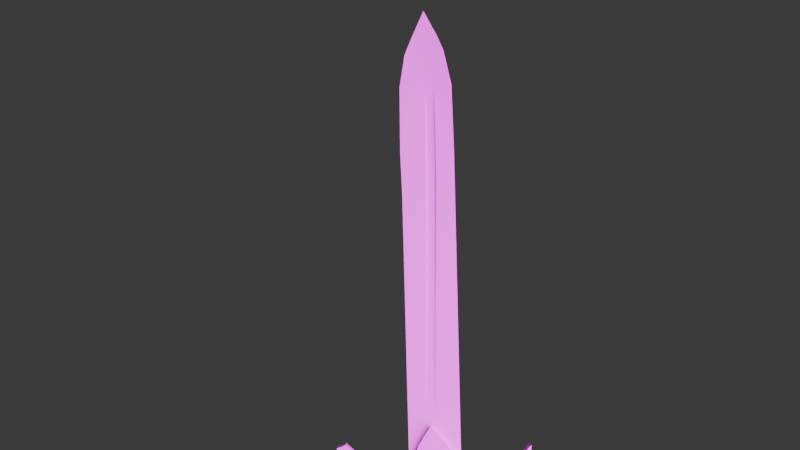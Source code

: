 # Source: sword.blend  (saved by Blender 4.3.34; exported with 4.5.12 LTS)
import bpy
from mathutils import Matrix  # noqa: F401  (used for matrix-valued properties, if any)

bpy.ops.wm.read_factory_settings(use_empty=True)
scene = bpy.context.scene
scene.name = 'Scene'

# ---- collections
col_collection = bpy.data.collections.new('Collection'); scene.collection.children.link(col_collection)

# ---- images (referenced by path relative to the original .blend; pixels are not part of the script)
import os
ASSET_DIR = os.environ.get("B2B_ASSET_DIR", "")  # directory of the original .blend (textures are referenced by path, not embedded)
HERE = os.path.dirname(os.path.abspath(__file__))  # packed textures are extracted next to this script under _unpacked/

def load_image(name, relpath, width, height, colorspace="sRGB"):
    """Load a texture the original file referenced (path relative to the .blend, or extracted next to this script)."""
    p = next((c for c in (os.path.join(HERE, relpath), os.path.join(ASSET_DIR, relpath)) if relpath and os.path.exists(c)), "")
    if p:
        img = bpy.data.images.load(p, check_existing=True)
        img.name = name
    else:  # same state as the original file: an image datablock whose file is absent (Cycles renders it pink)
        img = bpy.data.images.new(name, width, height)
        img.source = "FILE"
        img.filepath = "//" + (relpath or name)
    img.colorspace_settings.name = colorspace
    return img
img_poliigon_woodveneeroak_7760_basecolor_jpg = load_image('Poliigon_WoodVeneerOak_7760_BaseColor.jpg', 'donut/1K/Poliigon_WoodVeneerOak_7760_BaseColor.jpg', 1024, 1024, 'sRGB')

# ---- materials (node trees are filled in below, after node groups)
mat_material_001 = bpy.data.materials.new('Material.001')

# ---- node groups
ng_smooth_by_angle = bpy.data.node_groups.new('Smooth by Angle', 'GeometryNodeTree')
_s = ng_smooth_by_angle.interface.new_socket(name='Mesh', in_out='OUTPUT', socket_type='NodeSocketGeometry')
_s = ng_smooth_by_angle.interface.new_socket(name='Mesh', in_out='INPUT', socket_type='NodeSocketGeometry')
_s = ng_smooth_by_angle.interface.new_socket(name='Angle', in_out='INPUT', socket_type='NodeSocketFloat')
_s.subtype = 'ANGLE'
_s.default_value = 0.5236
_s.min_value = 0.0
_s.max_value = 3.142
_s.description = 'Maximum face angle for smooth edges'
_s = ng_smooth_by_angle.interface.new_socket(name='Ignore Sharpness', in_out='INPUT', socket_type='NodeSocketBool')
_s.force_non_field = True
ng_smooth_by_angle.description = 'Set the sharpness of mesh edges based on the angle between the neighboring faces'
ng_smooth_by_angle.is_modifier = True
_N = ng_smooth_by_angle.nodes; _L = ng_smooth_by_angle.links
n0 = _N.new('GeometryNodeSetShadeSmooth'); n0.name = 'Set Shade Smooth'; n0.location = (120, -80)
n0.domain = 'EDGE'
n1 = _N.new('GeometryNodeSetShadeSmooth'); n1.name = 'Set Shade Smooth.001'; n1.location = (300, -80)
n2 = _N.new('NodeGroupOutput'); n2.name = 'Group Output'; n2.location = (480, -80)
n3 = _N.new('GeometryNodeInputMeshEdgeAngle'); n3.name = 'Edge Angle'; n3.location = (-440, -240)
n4 = _N.new('NodeGroupInput'); n4.name = 'Group Input'; n4.location = (-80, -80)
n5 = _N.new('GeometryNodeInputEdgeSmooth'); n5.name = 'Is Edge Smooth'; n5.location = (-260, -120)
n6 = _N.new('GeometryNodeInputShadeSmooth'); n6.name = 'Is Shade Smooth'; n6.location = (-440, -397)
n7 = _N.new('FunctionNodeCompare'); n7.name = 'Compare'; n7.location = (-260, -260)
n7.operation = 'LESS_EQUAL'
n7.inputs[6].default_value = (0.0, 0.0, 0.0, 0.0)
n7.inputs[7].default_value = (0.0, 0.0, 0.0, 0.0)
n8 = _N.new('FunctionNodeBooleanMath'); n8.name = 'Boolean Math.001'; n8.location = (-80, -260)
n9 = _N.new('NodeGroupInput'); n9.name = 'Group Input.001'; n9.location = (-440, -329)
n10 = _N.new('NodeGroupInput'); n10.name = 'Group Input.002'; n10.location = (-259, -189)
n11 = _N.new('FunctionNodeBooleanMath'); n11.name = 'Boolean Math'; n11.location = (-80, -149)
n11.operation = 'OR'
n12 = _N.new('FunctionNodeBooleanMath'); n12.name = 'Boolean Math.002'; n12.location = (-260, -380)
n12.operation = 'OR'
n13 = _N.new('NodeGroupInput'); n13.name = 'Group Input.003'; n13.location = (-440, -460)
_L.new(n3.outputs[0], n7.inputs[0])
_L.new(n1.outputs[0], n2.inputs[0])
_L.new(n9.outputs[1], n7.inputs[1])
_L.new(n7.outputs[0], n8.inputs[0])
_L.new(n4.outputs[0], n0.inputs[0])
_L.new(n0.outputs[0], n1.inputs[0])
_L.new(n8.outputs[0], n0.inputs[2])
_L.new(n10.outputs[2], n11.inputs[1])
_L.new(n5.outputs[0], n11.inputs[0])
_L.new(n11.outputs[0], n0.inputs[1])
_L.new(n13.outputs[2], n12.inputs[1])
_L.new(n6.outputs[0], n12.inputs[0])
_L.new(n12.outputs[0], n8.inputs[1])
n2.is_active_output = True

# ---- material node trees
mat_material_001.use_nodes = True; mat_material_001.node_tree.nodes.clear()
_N = mat_material_001.node_tree.nodes; _L = mat_material_001.node_tree.links
n0 = _N.new('ShaderNodeBsdfPrincipled'); n0.name = 'Principled BSDF'; n0.location = (10, 300)
n1 = _N.new('ShaderNodeOutputMaterial'); n1.name = 'Material Output'; n1.location = (300, 300)
n2 = _N.new('ShaderNodeTexImage'); n2.name = 'Image Texture'; n2.location = (-378, 238)
n2.image = img_poliigon_woodveneeroak_7760_basecolor_jpg
_L.new(n0.outputs[0], n1.inputs[0])
_L.new(n2.outputs[0], n0.inputs[0])
n1.is_active_output = True

# ---- world
world_world = bpy.data.worlds.new('World'); scene.world = world_world
world_world.use_nodes = True; world_world.node_tree.nodes.clear()
_N = world_world.node_tree.nodes; _L = world_world.node_tree.links
n0 = _N.new('ShaderNodeOutputWorld'); n0.name = 'World Output'; n0.location = (300, 300)
n1 = _N.new('ShaderNodeBackground'); n1.name = 'Background'; n1.location = (10, 300)
n1.inputs[0].default_value = (0.05088, 0.05088, 0.05088, 1.0)
_L.new(n1.outputs[0], n0.inputs[0])
n0.is_active_output = True
world_world.color = (0.05088, 0.05088, 0.05088)
world_world.sun_shadow_jitter_overblur = 0.0

# ---- cameras
cam_camera_001 = bpy.data.cameras.new('Camera.001')

# ---- lights
light_sun = bpy.data.lights.new('Sun', 'AREA')
light_sun.energy = 1348.0
light_sun.size = 10.09
light_sun.size_y = 0.125

# ---- meshes
me_plane = bpy.data.meshes.new('Plane')
me_plane.from_pydata([(-0.9936, 0.2103, -4.801e-10), (1.009, 0.2565, -6.623e-10), (-2.162, 0.08306, 8.774e-08), (-2.363, -0.01528, -0.005091), (-2.162, 0.08306, 8.774e-08), (-2.363, -0.01528, -0.009486), (-2.031, 0.1428, 7.784e-08), (-1.792, 0.1912, 5.979e-08), (-1.309, 0.2103, 2.33e-08), (-0.9936, -0.1795, -4.801e-10), (1.015, -0.1209, -1.157e-09), (-2.168, -0.1057, 8.816e-08), (-2.055, -0.1492, 7.967e-08), (-1.792, -0.195, 5.979e-08), (-1.306, -0.1883, 2.313e-08), (-1.0, 0.0, 0.0), (1.009, 0.2565, -6.623e-10), (-0.9936, 0.2103, -4.801e-10), (-0.999, 0.03238, -7.394e-11), (-0.9989, -0.04149, -8.645e-11), (0.7451, 0.1203, -0.01934), (0.7567, 0.0599, -0.01934), (-1.772, -0.06081, -0.01199), (-1.773, -0.001666, -0.01199), (-1.83, -0.03515, -0.01199), (-1.505, 0.01329, 3.815e-08), (-1.502, -0.05899, 3.787e-08), (-2.031, 0.1428, 7.784e-08), (-1.792, 0.1912, 5.979e-08), (-1.309, 0.2103, 2.33e-08), (-0.9936, -0.1795, -4.801e-10), (1.015, -0.1209, -1.157e-09), (-2.168, -0.1057, 8.816e-08), (-2.055, -0.1492, 7.967e-08), (-1.792, -0.195, 5.979e-08), (-1.306, -0.1883, 2.313e-08), (-1.0, 0.0, 0.0), (-0.9989, -0.04149, -8.645e-11), (0.7451, 0.1203, -0.007345), (0.7567, 0.0599, -0.007345), (-2.363, -0.01528, -0.01285), (-2.162, 0.08306, -0.02743), (1.009, 0.2565, -0.02743), (-0.9936, 0.2103, -0.02743), (-2.031, 0.1428, -0.02743), (-1.792, 0.1912, -0.02743), (-1.309, 0.2103, -0.02743), (-0.9936, -0.1795, -0.02743), (1.015, -0.1209, -0.02743), (-2.168, -0.1057, -0.02743), (-2.055, -0.1492, -0.02743), (-1.792, -0.195, -0.02743), (-1.306, -0.1883, -0.02743), (-0.999, 0.03238, -0.02743), (-0.9989, -0.04149, -0.02743), (0.7451, 0.1203, -0.02232), (0.7567, 0.0599, -0.02232), (-1.772, -0.06081, -0.01498), (-1.773, -0.001666, -0.01498), (-1.83, -0.03515, -0.01498), (-1.505, 0.01329, -0.02743), (-1.502, -0.05899, -0.02743), (0.7451, 0.1203, -0.01934), (-1.773, -0.001666, -0.01199), (0.7451, 0.1203, -0.01934), (-1.772, -0.06081, -0.01199), (1.015, -0.1209, -1.157e-09), (1.015, -0.1209, -0.02743), (1.015, -0.1209, -1.157e-09), (1.015, -0.1209, -0.02743), (-1.772, -0.06081, -0.01199), (0.7451, 0.1203, -0.01934), (-1.773, -0.001666, -0.01199), (0.7451, 0.1203, -0.01934), (-0.999, 0.03238, -7.394e-11), (-0.9989, -0.04149, -8.645e-11), (0.7567, 0.0599, -0.01934), (-1.773, -0.001666, -0.01199), (-1.505, 0.01329, 3.815e-08), (-1.502, -0.05899, 3.787e-08), (-1.772, -0.06081, -0.01498), (0.7451, 0.1203, -0.01934), (-1.773, -0.001666, -0.01498), (0.7451, 0.1203, -0.02232), (-0.999, 0.03238, -0.02743), (-1.772, -0.06081, -0.01199), (-0.9989, -0.04149, -0.02743), (0.7567, 0.0599, -0.02232), (-1.505, 0.01329, -0.02743), (-1.502, -0.05899, -0.02743), (-0.999, 0.03238, -7.394e-11), (-0.9989, -0.04149, -8.645e-11), (0.7567, 0.0599, -0.01934), (-1.773, -0.001666, -0.01199), (-1.505, 0.01329, 3.815e-08), (-1.502, -0.05899, 3.787e-08), (-1.772, -0.06081, -0.01498), (0.7451, 0.1203, -0.01934), (-1.773, -0.001666, -0.01498), (0.7451, 0.1203, -0.02232), (-0.999, 0.03238, -0.02743), (-1.772, -0.06081, -0.01199), (-0.9989, -0.04149, -0.02743), (0.7567, 0.0599, -0.02232), (-1.505, 0.01329, -0.02743), (-1.502, -0.05899, -0.02743), (-0.999, 0.03238, -7.394e-11), (-0.9989, -0.04149, -8.645e-11), (0.7567, 0.0599, -0.01934), (-1.773, -0.001666, -0.01199), (-1.505, 0.01329, 3.815e-08), (-1.502, -0.05899, 3.787e-08), (-1.772, -0.06081, -0.01498), (0.7451, 0.1203, -0.01934), (-1.773, -0.001666, -0.01498), (0.7451, 0.1203, -0.02232), (-0.999, 0.03238, -0.02743), (-1.772, -0.06081, -0.01199), (-0.9989, -0.04149, -0.02743), (0.7567, 0.0599, -0.02232), (-1.505, 0.01329, -0.02743), (-1.502, -0.05899, -0.02743), (-0.999, 0.03238, -7.394e-11), (-0.9989, -0.04149, -8.645e-11), (0.7567, 0.0599, -0.01934), (-1.773, -0.001666, -0.01199), (-1.505, 0.01329, 3.815e-08), (-1.502, -0.05899, 3.787e-08), (-1.772, -0.06081, -0.01498), (-1.773, -0.001666, -0.01498), (0.7451, 0.1203, -0.02232), (-0.999, 0.03238, -0.02743), (-1.772, -0.06081, -0.01199), (-0.9989, -0.04149, -0.02743), (0.7567, 0.0599, -0.02232), (-1.505, 0.01329, -0.02743), (-1.502, -0.05899, -0.02743), (-0.999, 0.03238, -7.394e-11), (-0.9989, -0.04149, -8.645e-11), (0.7567, 0.0599, -0.01934), (-1.773, -0.001666, -0.01199), (-1.505, 0.01329, 3.815e-08), (-1.502, -0.05899, 3.787e-08), (-1.772, -0.06081, -0.01498), (-1.773, -0.001666, -0.01498), (0.7451, 0.1203, -0.02232), (-0.999, 0.03238, -0.02743), (-1.772, -0.06081, -0.01199), (-0.9989, -0.04149, -0.02743), (0.7567, 0.0599, -0.02232), (-1.505, 0.01329, -0.02743), (-1.502, -0.05899, -0.02743), (-0.999, 0.03238, -7.394e-11), (-0.9989, -0.04149, -8.645e-11), (0.7567, 0.0599, -0.01934), (-1.505, 0.01329, 3.815e-08), (-1.502, -0.05899, 3.787e-08), (-1.772, -0.06081, -0.01498), (-1.773, -0.001666, -0.01498), (0.7451, 0.1203, -0.02232), (-0.999, 0.03238, -0.02743), (-0.9989, -0.04149, -0.02743), (0.7567, 0.0599, -0.02232), (-1.505, 0.01329, -0.02743), (-1.502, -0.05899, -0.02743), (-0.999, 0.03238, -0.01199), (-0.9989, -0.04149, -0.01199), (0.7567, 0.0599, -0.01934), (-1.505, 0.01329, -0.01199), (-1.502, -0.05899, -0.01199), (-1.772, -0.06081, -0.01498), (-1.773, -0.001666, -0.01498), (0.7451, 0.1203, -0.02232), (-0.999, 0.03238, -0.01498), (-0.9989, -0.04149, -0.01498), (0.7567, 0.0599, -0.02232), (-1.505, 0.01329, -0.01498), (-1.502, -0.05899, -0.01498), (1.356, 0.09695, -0.06869), (1.282, 0.3442, -0.06869), (1.295, 0.5948, -0.06869), (0.9465, 0.5602, -0.06869), (1.007, 0.254, -0.06869), (0.7059, 0.08971, -0.06869), (1.023, -0.1306, -0.06869), (1.033, -0.3953, -0.06869), (0.8729, -0.6359, -0.06869), (1.262, -0.507, -0.06869), (0.8022, 0.7072, -0.06869), (0.8248, 0.7729, -0.06869), (0.8729, -0.6359, 0.04172), (1.262, -0.507, 0.04172), (0.8022, 0.7072, 0.04172), (0.8248, 0.7729, 0.04172), (1.344, -0.4263, 0.04172), (1.033, -0.3953, 0.04172), (1.023, -0.1306, 0.04172), (0.7059, 0.08971, 0.04172), (1.007, 0.254, 0.04172), (0.9465, 0.5602, 0.04172), (1.344, -0.4263, -0.06869), (1.309, -0.1607, -0.06869), (1.309, -0.1607, 0.04172), (1.356, 0.09695, 0.04172), (1.282, 0.3442, 0.04172), (1.295, 0.5948, 0.04172), (1.262, -0.507, -0.06869), (1.262, -0.507, 0.04172), (0.8189, 0.7388, -0.06869), (1.091, -0.5988, -0.06869), (1.091, -0.5988, 0.04172), (0.8189, 0.7388, 0.04172), (1.158, -0.146, 0.04172), (1.232, 0.09837, 0.04172), (1.141, 0.3304, 0.04172), (1.118, 0.5811, 0.04172), (1.187, -0.413, 0.04172), (1.187, -0.413, -0.06869), (1.158, -0.146, -0.06869), (1.232, 0.09837, -0.06869), (1.141, 0.3304, -0.06869), (1.118, 0.5811, -0.06869), (0.8725, 0.6353, 0.04172), (1.098, 0.7283, -0.06869), (0.8725, 0.6353, -0.06869), (1.098, 0.7283, 0.04172), (0.9682, 0.66, -0.06869), (0.9682, 0.66, 0.04172), (0.9988, 0.4537, 0.04172), (1.273, 0.4841, -0.06869), (0.9988, 0.4537, -0.06869), (1.273, 0.4841, 0.04172), (1.129, 0.4558, -0.06869), (1.129, 0.4558, 0.04172), (0.9077, 0.5994, 0.04172), (1.205, 0.6687, -0.06869), (1.043, 0.6206, 0.04172), (0.9077, 0.5994, -0.06869), (1.205, 0.6687, 0.04172), (1.043, 0.6205, -0.06869), (1.322, -0.2958, -0.06869), (1.028, -0.2629, -0.06869), (1.322, -0.2958, 0.04172), (1.028, -0.2629, 0.04172), (1.172, -0.2795, -0.06869), (1.172, -0.2795, 0.04172), (1.329, -0.032, -0.06869), (0.8597, -0.03298, -0.06869), (1.329, -0.032, 0.04172), (0.8597, -0.03298, 0.04172), (1.195, -0.02382, -0.06869), (1.195, -0.02382, 0.04172), (1.308, 0.2225, -0.06869), (0.8431, 0.1852, -0.06869), (1.308, 0.2225, 0.04172), (0.8431, 0.1852, 0.04172), (1.186, 0.2144, -0.06869), (1.186, 0.2144, 0.04172), (0.783, 0.02455, -0.06869), (1.359, 0.03495, 0.04172), (1.213, 0.03728, -0.06869), (1.359, 0.03495, -0.06869), (0.783, 0.02455, 0.04172), (1.213, 0.03728, 0.04172), (1.354, 0.1434, -0.06869), (0.7756, 0.1418, 0.04172), (1.209, 0.1564, 0.04172), (0.7756, 0.1418, -0.06869), (1.354, 0.1434, 0.04172), (1.209, 0.1564, -0.06869), (0.8219, 0.7559, -0.06869), (1.18, -0.5604, -0.06869), (1.18, -0.5604, 0.04172), (1.233, -0.1533, 0.04172), (1.294, 0.09766, 0.04172), (1.212, 0.3373, 0.04172), (1.206, 0.5879, 0.04172), (1.266, -0.4197, 0.04172), (1.266, -0.4197, -0.06869), (1.233, -0.1533, -0.06869), (1.294, 0.09766, -0.06869), (1.212, 0.3373, -0.06869), (1.206, 0.5879, -0.06869), (0.8219, 0.7559, 0.04172), (1.033, 0.6941, 0.04172), (1.033, 0.6941, -0.06869), (1.201, 0.4699, 0.04172), (1.201, 0.4699, -0.06869), (1.124, 0.6446, -0.06869), (1.124, 0.6446, 0.04172), (1.247, -0.2877, 0.04172), (1.247, -0.2877, -0.06869), (1.262, -0.02791, 0.04172), (1.262, -0.02791, -0.06869), (1.245, 0.2171, 0.04172), (1.245, 0.2171, -0.06869), (1.286, 0.03611, 0.04172), (1.286, 0.03611, -0.06869), (1.281, 0.1499, -0.06869), (1.281, 0.1499, 0.04172), (0.9769, -0.523, -0.06869), (1.303, -0.4666, -0.06869), (0.9769, -0.523, 0.04172), (1.303, -0.4666, 0.04172), (1.139, -0.5059, 0.04172), (1.139, -0.5059, -0.06869), (1.223, -0.49, -0.06869), (1.223, -0.49, 0.04172), (1.018, -0.4602, -0.06869), (1.324, -0.4465, 0.04172), (1.163, -0.4595, -0.06869), (1.244, -0.4548, -0.06869), (1.324, -0.4465, -0.06869), (1.018, -0.4602, 0.04172), (1.163, -0.4595, 0.04172), (1.244, -0.4548, 0.04172), (-1.83, -0.03515, -0.01199), (-1.772, -0.06081, -0.01199), (-1.773, -0.001666, -0.01199), (-1.83, -0.03515, -0.01498), (-1.772, -0.06081, -0.01498), (-1.773, -0.001666, -0.01498), (-1.773, -0.001666, -0.01498), (-1.83, -0.03515, -0.01498), (-1.83, -0.03515, -0.01199), (-1.773, -0.001666, -0.01199), (-1.772, -0.06081, -0.01498), (-1.772, -0.06081, -0.01199), (-1.773, -0.001666, -0.01199), (-1.772, -0.06081, -0.01199), (-1.83, -0.03515, -0.01199), (-1.83, -0.03515, -0.01498), (-1.772, -0.06081, -0.01498), (-1.773, -0.001666, -0.01498), (-1.773, -0.001666, -0.01199), (-1.772, -0.06081, -0.01199), (-1.83, -0.03515, -0.01199), (-1.83, -0.03515, -0.01498), (-1.772, -0.06081, -0.01498), (-1.773, -0.001666, -0.01498), (-1.773, -0.001666, -0.01199), (-1.772, -0.06081, -0.01199), (-1.83, -0.03515, -0.01199), (-1.773, -0.001666, -0.01498), (-1.83, -0.03515, -0.01498), (-1.772, -0.06081, -0.01498), (-1.773, -0.001666, -0.01199), (-1.772, -0.06081, -0.01199), (-1.83, -0.03515, -0.01199), (-1.773, -0.001666, -0.01498), (-1.83, -0.03515, -0.01498), (-1.773, -0.001666, -0.01199), (-1.772, -0.06081, -0.01498), (-1.772, -0.06081, -0.01199), (-1.83, -0.03515, -0.01199), (-1.773, -0.001666, -0.01498), (-1.83, -0.03515, -0.01498), (-1.772, -0.06081, -0.01498), (-1.773, -0.001666, -0.01199), (0.7451, 0.1203, -0.02232), (-1.772, -0.06081, -0.01199), (-1.83, -0.03515, -0.01199), (0.7567, 0.0599, -0.02232), (0.7078, 0.08717, -0.02232), (-1.773, -0.001666, -0.01498), (-1.83, -0.03515, -0.01498), (-1.772, -0.06081, -0.01498), (0.7567, 0.0599, -0.01934), (-1.772, -0.03124, -0.01199), (0.7078, 0.08717, -0.01934), (0.7451, 0.1203, -0.01934), (-0.999, 0.03238, -0.01199), (-0.9989, 2.964e-05, -0.01199), (-0.9989, -0.04149, -0.01199), (-1.504, -0.01903, -0.01199), (-1.505, 0.01329, -0.01199), (-1.502, -0.05899, -0.01199), (-1.772, -0.03124, -0.01498), (-0.999, 0.03238, -0.01498), (-0.9989, 2.964e-05, -0.01498), (-0.9989, -0.04149, -0.01498), (-1.504, -0.01903, -0.01498), (-1.505, 0.01329, -0.01498), (-1.502, -0.05899, -0.01498), (1.446, 0.1827, 0.03164), (1.366, 0.1813, 0.03164), (1.45, -0.03798, 0.03164), (1.371, -0.03769, 0.03164), (1.446, 0.1827, -0.05861), (1.366, 0.1813, -0.05861), (1.45, -0.03798, -0.05861), (1.371, -0.03769, -0.05861), (1.472, 0.006935, 0.03164), (1.485, 0.04653, 0.03164), (1.487, 0.08142, 0.03164), (1.485, 0.1158, 0.03164), (1.472, 0.1528, 0.03164), (1.355, 0.148, 0.03164), (1.357, 0.1059, 0.03164), (1.359, 0.07401, 0.03164), (1.361, 0.03927, 0.03164), (1.343, 0.002767, 0.03164), (1.472, 0.1528, -0.05861), (1.485, 0.1158, -0.05861), (1.487, 0.08142, -0.05861), (1.485, 0.04653, -0.05861), (1.472, 0.006935, -0.05861), (1.343, 0.002767, -0.05861), (1.361, 0.03927, -0.05861), (1.359, 0.07401, -0.05861), (1.357, 0.1059, -0.05861), (1.355, 0.148, -0.05861), (1.354, -0.01719, 0.03164), (1.463, -0.01584, -0.05861), (1.463, -0.01584, 0.03164), (1.354, -0.01719, -0.05861), (1.461, 0.1699, 0.03164), (1.361, 0.1647, -0.05861), (1.361, 0.1647, 0.03164), (1.461, 0.1699, -0.05861), (2.055, 0.01476, -0.01349), (1.474, -0.003146, -0.01349), (2.055, 0.01604, -0.02653), (1.474, -0.001863, -0.02653), (2.055, 0.02188, -0.03907), (1.474, 0.003974, -0.03907), (2.054, 0.02805, -0.05063), (1.473, 0.01014, -0.05063), (2.053, 0.0434, -0.06076), (1.472, 0.02549, -0.06076), (2.053, 0.05352, -0.06908), (1.472, 0.03561, -0.06908), (2.052, 0.06506, -0.07525), (1.471, 0.04716, -0.07525), (2.051, 0.07759, -0.07906), (1.47, 0.05968, -0.07906), (2.051, 0.09062, -0.08034), (1.47, 0.07271, -0.08034), (2.05, 0.1036, -0.07906), (1.469, 0.08574, -0.07906), (2.05, 0.1162, -0.07525), (1.469, 0.09827, -0.07525), (2.049, 0.1277, -0.06908), (1.468, 0.1098, -0.06908), (2.049, 0.1378, -0.06076), (1.468, 0.1199, -0.06076), (2.048, 0.1461, -0.05063), (1.467, 0.1282, -0.05063), (2.048, 0.1523, -0.03907), (1.467, 0.1344, -0.03907), (2.048, 0.1561, -0.02653), (1.467, 0.1382, -0.02653), (2.048, 0.1574, -0.01349), (1.467, 0.1395, -0.01349), (2.048, 0.1561, -0.0004446), (1.467, 0.1382, -0.0004447), (2.048, 0.1523, 0.0121), (1.467, 0.1344, 0.0121), (2.048, 0.1461, 0.02366), (1.467, 0.1282, 0.02366), (2.049, 0.1378, 0.03379), (1.468, 0.1199, 0.03379), (2.049, 0.1277, 0.0421), (1.468, 0.1098, 0.0421), (2.05, 0.1162, 0.04828), (1.469, 0.09827, 0.04828), (2.05, 0.1036, 0.05208), (1.469, 0.08574, 0.05208), (2.051, 0.09062, 0.05337), (1.47, 0.07271, 0.05337), (2.051, 0.07759, 0.05208), (1.47, 0.05968, 0.05208), (2.052, 0.06506, 0.04828), (1.471, 0.04716, 0.04828), (2.053, 0.05352, 0.0421), (1.472, 0.03561, 0.0421), (2.053, 0.0434, 0.03379), (1.472, 0.02549, 0.03379), (2.054, 0.02805, 0.02366), (1.473, 0.01014, 0.02366), (2.055, 0.02188, 0.0121), (1.474, 0.003974, 0.0121), (2.055, 0.01604, -0.0004446), (1.474, -0.001863, -0.0004446), (2.055, 0.01476, -0.01349), (2.055, 0.01604, -0.02653), (2.055, 0.02188, -0.03907), (2.054, 0.02805, -0.05063), (2.053, 0.0434, -0.06076), (2.053, 0.05352, -0.06908), (2.052, 0.06506, -0.07525), (2.051, 0.07759, -0.07906), (2.051, 0.09062, -0.08034), (2.05, 0.1036, -0.07906), (2.05, 0.1162, -0.07525), (2.049, 0.1277, -0.06908), (2.049, 0.1378, -0.06076), (2.048, 0.1461, -0.05063), (2.048, 0.1523, -0.03907), (2.048, 0.1561, -0.02653), (2.048, 0.1574, -0.01349), (2.048, 0.1561, -0.0004446), (2.048, 0.1523, 0.0121), (2.048, 0.1461, 0.02366), (2.049, 0.1378, 0.03379), (2.049, 0.1277, 0.0421), (2.05, 0.1162, 0.04828), (2.05, 0.1036, 0.05208), (2.051, 0.09062, 0.05337), (2.051, 0.07759, 0.05208), (2.052, 0.06506, 0.04828), (2.053, 0.05352, 0.0421), (2.053, 0.0434, 0.03379), (2.054, 0.02805, 0.02366), (2.055, 0.02188, 0.0121), (2.055, 0.01604, -0.0004446), (2.073, 0.06491, -0.01349), (2.073, 0.06562, -0.02069), (2.073, 0.06884, -0.02762), (2.073, 0.07225, -0.03401), (2.072, 0.08073, -0.0396), (2.072, 0.08632, -0.0442), (2.072, 0.09269, -0.04761), (2.071, 0.09961, -0.04971), (2.071, 0.1068, -0.05042), (2.07, 0.114, -0.04971), (2.07, 0.1209, -0.04761), (2.07, 0.1273, -0.0442), (2.07, 0.1329, -0.0396), (2.069, 0.1375, -0.03401), (2.069, 0.1409, -0.02762), (2.069, 0.143, -0.02069), (2.069, 0.1437, -0.01349), (2.069, 0.143, -0.006283), (2.069, 0.1409, 0.0006456), (2.069, 0.1375, 0.007031), (2.07, 0.1329, 0.01263), (2.07, 0.1273, 0.01722), (2.07, 0.1209, 0.02063), (2.07, 0.114, 0.02273), (2.071, 0.1068, 0.02344), (2.071, 0.09961, 0.02273), (2.072, 0.09269, 0.02063), (2.072, 0.08632, 0.01722), (2.072, 0.08073, 0.01263), (2.073, 0.07225, 0.007031), (2.073, 0.06884, 0.0006456), (2.073, 0.06562, -0.006282), (2.487, 0.2753, 0.08785), (2.121, 0.2381, 0.08785), (2.508, -0.07617, 0.08785), (2.136, -0.0666, 0.08785), (2.487, 0.2753, -0.111), (2.121, 0.2381, -0.111), (2.508, -0.07617, -0.111), (2.136, -0.0666, -0.111), (1.953, 0.2095, 0.06619), (1.965, -0.03333, 0.06619), (1.965, -0.03333, -0.08938), (1.953, 0.2095, -0.08938), (2.487, 0.2753, 0.08785), (2.121, 0.2381, 0.08785), (2.136, -0.0666, 0.08785), (2.508, -0.07617, 0.08785), (2.508, -0.07617, -0.111), (2.136, -0.0666, -0.111), (2.121, 0.2381, -0.111), (2.487, 0.2753, -0.111), (2.487, 0.2753, 0.08785), (2.121, 0.2381, 0.08785), (2.136, -0.0666, 0.08785), (2.508, -0.07617, 0.08785), (2.508, -0.07617, -0.111), (2.136, -0.0666, -0.111), (2.121, 0.2381, -0.111), (2.487, 0.2753, -0.111), (2.487, 0.2753, 0.08785), (2.121, 0.2381, 0.08785), (2.136, -0.0666, 0.08785), (2.508, -0.07617, 0.08785), (2.508, -0.07617, -0.111), (2.136, -0.0666, -0.111), (2.121, 0.2381, -0.111), (2.487, 0.2753, -0.111), (2.487, 0.2753, 0.08785), (2.121, 0.2381, 0.08785), (2.136, -0.0666, 0.08785), (2.508, -0.07617, 0.08785), (2.508, -0.07617, -0.111), (2.136, -0.0666, -0.111), (2.121, 0.2381, -0.111), (2.487, 0.2753, -0.111), (2.487, 0.2753, 0.08785), (2.121, 0.2381, 0.08785), (2.136, -0.0666, 0.08785), (2.508, -0.07617, 0.08785), (2.508, -0.07617, -0.111), (2.136, -0.0666, -0.111), (2.121, 0.2381, -0.111), (2.487, 0.2753, -0.111), (2.487, 0.2753, 0.08785), (2.121, 0.2381, 0.08785), (2.136, -0.0666, 0.08785), (2.508, -0.07617, 0.08785), (2.508, -0.07617, -0.111), (2.136, -0.0666, -0.111), (2.121, 0.2381, -0.111), (2.487, 0.2753, -0.111), (2.487, 0.2753, 0.08785), (2.121, 0.2381, 0.08785), (2.136, -0.0666, 0.08785), (2.508, -0.07617, 0.08785), (2.508, -0.07617, -0.111), (2.136, -0.0666, -0.111), (2.121, 0.2381, -0.111), (2.487, 0.2753, -0.111), (2.487, 0.2753, 0.08785), (2.121, 0.2381, 0.08785), (2.121, 0.2381, -0.111), (2.487, 0.2753, -0.111), (2.338, 0.4751, 0.08785), (2.252, 0.2961, 0.08785), (2.252, 0.2961, -0.111), (2.338, 0.4751, -0.111), (2.378, -0.2988, 0.08785), (2.378, -0.2988, -0.111), (2.278, -0.1186, -0.111), (2.304, 0.2567, 0.08785), (2.304, 0.2567, -0.111), (2.304, 0.2567, 0.08785), (2.304, 0.2567, -0.111), (2.301, 0.3825, 0.08785), (2.301, 0.3825, -0.111), (2.304, 0.2567, 0.08785), (2.32, -0.07032, 0.08785), (2.304, 0.2567, 0.08785), (2.32, -0.07032, 0.08785), (2.304, 0.2567, 0.08785), (2.32, -0.07032, 0.08785), (2.304, 0.2567, 0.08785), (2.32, -0.07032, 0.08785), (2.304, 0.2567, 0.08785), (2.32, -0.07032, 0.08785), (2.304, 0.2567, 0.08785), (2.32, -0.07032, 0.08785), (2.304, 0.2567, 0.08785), (2.32, -0.07032, 0.08785), (2.521, 0.1041, 0.08785), (2.129, 0.08574, 0.08785), (2.521, 0.1041, -0.111), (2.129, 0.08574, -0.111), (1.959, 0.08807, 0.06619), (1.959, 0.08807, -0.08938), (2.312, 0.09319, 0.08785), (2.32, -0.07032, 0.08785), (2.32, -0.07032, -0.111), (2.33, -0.2035, 0.08785), (2.33, -0.2035, -0.111), (2.458, -0.1828, 0.08785), (2.458, -0.1828, -0.111), (2.207, -0.09258, -0.111), (2.207, -0.09258, 0.08785), (2.325, -0.1369, -0.111), (2.325, -0.1369, 0.08785), (2.183, 0.2618, 0.08785), (2.183, 0.2618, -0.111), (2.425, 0.3833, -0.111), (2.425, 0.3833, 0.08785), (2.303, 0.3184, 0.08785), (2.303, 0.3184, -0.111)], [(15, 36), (37, 19), (26, 61)], [(19, 21, 10, 9), (18, 0, 1, 20), (19, 9, 14, 13, 12, 11, 5, 24, 22, 26), (16, 17, 43, 42), (21, 19, 75, 76), (55, 53, 84, 83), (18, 20, 73, 74), (18, 25, 23, 24, 5, 2, 6, 7, 8, 0), (38, 16, 42, 55), (34, 35, 52, 51), (17, 29, 46, 43), (30, 31, 67, 69, 48, 47), (33, 34, 51, 50), (4, 3, 40, 41), (32, 33, 50, 49), (128, 143, 352, 345), (9, 10, 68, 66, 31, 30), (2, 5, 3, 4), (14, 9, 30, 35), (20, 1, 16, 38), (5, 11, 32, 3), (6, 2, 4, 27), (11, 12, 33, 32), (7, 6, 27, 28), (10, 21, 39, 31, 66, 68), (1, 0, 17, 16), (12, 13, 34, 33), (8, 7, 28, 29), (0, 8, 29, 17), (13, 14, 35, 34), (54, 47, 48, 56), (53, 55, 42, 43), (54, 61, 57, 59, 40, 49, 50, 51, 52, 47), (61, 54, 86, 89), (19, 26, 79, 75), (112, 128, 345, 338), (53, 43, 46, 45, 44, 41, 40, 59, 58, 60), (35, 30, 47, 52), (3, 32, 49, 40), (29, 28, 45, 46), (31, 39, 56, 48, 69, 67), (28, 27, 44, 45), (27, 4, 41, 44), (53, 60, 88, 84), (114, 98, 333, 339), (25, 18, 74, 78), (98, 82, 322, 333), (57, 61, 89, 80), (26, 22, 70, 79), (75, 79, 95, 91), (86, 87, 103, 102), (96, 112, 338, 332), (78, 74, 90, 94), (79, 70, 65, 95), (83, 84, 100, 99), (89, 86, 102, 105), (72, 78, 94, 63), (84, 88, 104, 100), (54, 56, 87, 86), (80, 96, 332, 326), (23, 25, 78, 72), (60, 58, 82, 88), (102, 103, 119, 118), (94, 90, 106, 110), (95, 65, 85, 111), (99, 100, 116, 115), (105, 102, 118, 121), (63, 94, 110, 77), (100, 104, 120, 116), (74, 73, 62, 90), (88, 82, 98, 104), (76, 75, 91, 92), (80, 89, 105, 96), (143, 157, 357, 352), (70, 22, 317, 327), (118, 119, 134, 133), (110, 106, 122, 126), (111, 85, 101, 127), (115, 116, 131, 130), (121, 118, 133, 136), (77, 110, 126, 93), (129, 114, 339, 343), (157, 170, 366, 357), (116, 120, 135, 131), (144, 129, 343, 349), (91, 95, 111, 107), (90, 62, 71, 106), (104, 98, 114, 120), (92, 91, 107, 108), (96, 105, 121, 112), (158, 144, 349, 355), (57, 80, 326, 320), (126, 122, 137, 141), (127, 101, 117, 142), (130, 131, 146, 145), (136, 133, 148, 151), (93, 126, 141, 109), (23, 72, 325, 318), (65, 70, 327, 329), (131, 135, 150, 146), (171, 158, 355, 364), (107, 111, 127, 123), (106, 71, 64, 122), (85, 65, 329, 335), (120, 114, 129, 135), (108, 107, 123, 124), (112, 121, 136, 128), (141, 137, 152, 155), (142, 117, 132, 156), (145, 146, 160, 159), (151, 148, 161, 164), (109, 141, 155, 125), (101, 85, 335, 341), (72, 63, 328, 325), (146, 150, 163, 160), (117, 101, 341, 347), (63, 77, 334, 328), (143, 151, 164, 157), (133, 134, 149, 148), (123, 127, 142, 138), (122, 64, 81, 137), (77, 93, 340, 334), (135, 129, 144, 150), (124, 123, 138, 139), (128, 136, 151, 143), (155, 152, 165, 168), (156, 132, 147, 169), (159, 160, 173, 172), (164, 161, 174, 177), (125, 155, 168, 140), (177, 174, 380, 383), (173, 176, 382, 378), (58, 59, 319, 321), (160, 163, 176, 173), (170, 177, 383, 366), (176, 171, 364, 382), (157, 164, 177, 170), (154, 153, 166, 167), (59, 57, 320, 319), (148, 149, 162, 161), (174, 175, 362, 380), (138, 142, 156, 153), (132, 117, 347, 353), (137, 81, 97, 152), (172, 173, 378, 359), (150, 144, 158, 163), (139, 138, 153, 154), (93, 109, 346, 340), (147, 132, 353, 360), (166, 169, 376, 373), (168, 165, 371, 375), (169, 147, 360, 376), (140, 168, 375, 358), (24, 23, 318, 316), (167, 166, 373, 367), (109, 125, 351, 346), (22, 24, 316, 317), (165, 113, 370, 371), (161, 162, 175, 174), (153, 156, 169, 166), (152, 97, 113, 165), (82, 58, 321, 322), (163, 158, 171, 176), (310, 308, 185, 217), (245, 243, 195, 216), (251, 249, 196, 212), (266, 265, 197, 213), (233, 228, 198, 214), (236, 234, 199, 215), (224, 222, 192, 188), (225, 223, 189, 193), (208, 188, 192, 211), (226, 224, 188, 208), (210, 190, 186, 209), (304, 302, 190, 210), (242, 240, 201, 202), (309, 312, 200, 194), (232, 230, 181, 221), (256, 253, 182, 220), (260, 258, 183, 219), (244, 241, 184, 218), (259, 261, 178, 203), (254, 252, 179, 204), (231, 229, 180, 205), (308, 313, 195, 185), (241, 243, 196, 184), (258, 262, 197, 183), (253, 255, 198, 182), (230, 228, 199, 181), (291, 244, 218, 279), (297, 260, 219, 280), (295, 256, 220, 281), (287, 232, 221, 282), (307, 304, 210, 272), (272, 210, 209, 271), (285, 226, 208, 270), (270, 208, 211, 283), (289, 236, 215, 276), (286, 233, 214, 275), (299, 266, 213, 274), (292, 251, 212, 273), (290, 245, 216, 277), (311, 310, 217, 278), (283, 211, 227, 284), (288, 239, 226, 285), (239, 237, 224, 226), (238, 235, 223, 225), (237, 234, 222, 224), (211, 192, 222, 227), (276, 215, 233, 286), (281, 220, 232, 287), (182, 198, 228, 230), (204, 179, 229, 231), (220, 182, 230, 232), (215, 199, 228, 233), (181, 199, 234, 237), (205, 180, 235, 238), (221, 181, 237, 239), (282, 221, 239, 288), (284, 227, 236, 289), (227, 222, 234, 236), (273, 212, 245, 290), (278, 217, 244, 291), (185, 195, 243, 241), (217, 185, 241, 244), (194, 200, 240, 242), (212, 196, 243, 245), (296, 263, 251, 292), (279, 218, 250, 293), (184, 196, 249, 247), (202, 201, 246, 248), (218, 184, 247, 250), (263, 262, 249, 251), (275, 214, 257, 294), (298, 269, 256, 295), (267, 265, 255, 253), (268, 264, 252, 254), (269, 267, 253, 256), (214, 198, 255, 257), (213, 197, 262, 263), (274, 213, 263, 296), (293, 250, 260, 297), (247, 249, 262, 258), (248, 246, 261, 259), (250, 247, 258, 260), (219, 183, 267, 269), (203, 178, 264, 268), (183, 197, 265, 267), (280, 219, 269, 298), (294, 257, 266, 299), (257, 255, 265, 266), (254, 294, 299, 268), (178, 280, 298, 264), (246, 293, 297, 261), (203, 274, 296, 259), (264, 298, 295, 252), (204, 275, 294, 254), (201, 279, 293, 246), (259, 296, 292, 248), (200, 278, 291, 240), (202, 273, 290, 242), (225, 284, 289, 238), (180, 282, 288, 235), (179, 281, 287, 229), (205, 276, 286, 231), (235, 288, 285, 223), (193, 283, 284, 225), (312, 311, 278, 200), (242, 290, 277, 194), (248, 292, 273, 202), (268, 299, 274, 203), (231, 286, 275, 204), (238, 289, 276, 205), (189, 270, 283, 193), (223, 285, 270, 189), (191, 272, 271, 187, 206, 207), (303, 307, 272, 191), (229, 287, 282, 180), (252, 295, 281, 179), (261, 297, 280, 178), (240, 291, 279, 201), (309, 315, 307, 303), (187, 271, 306, 301), (271, 209, 305, 306), (315, 314, 304, 307), (186, 190, 302, 300), (191, 207, 206, 187, 301, 303), (314, 313, 302, 304), (209, 186, 300, 305), (216, 195, 313, 314), (277, 216, 314, 315), (194, 277, 315, 309), (301, 306, 311, 312), (306, 305, 310, 311), (300, 302, 313, 308), (303, 301, 312, 309), (305, 300, 308, 310), (321, 319, 323, 322), (316, 318, 325, 324), (324, 325, 328, 330), (327, 324, 330, 329), (317, 316, 324, 327), (319, 320, 326, 323), (330, 328, 334, 336), (329, 330, 336, 335), (323, 326, 332, 331), (322, 323, 331, 333), (336, 334, 340, 342), (335, 336, 342, 341), (339, 337, 344, 343), (331, 332, 338, 337), (333, 331, 337, 339), (342, 340, 346, 348), (341, 342, 348, 347), (343, 344, 350, 349), (337, 338, 345, 344), (348, 346, 351, 354), (347, 348, 354, 353), (349, 350, 356, 355), (344, 345, 352, 350), (354, 351, 358, 361), (353, 354, 361, 360), (355, 356, 365, 364), (350, 352, 357, 356), (360, 361, 358, 368), (369, 367, 373, 372), (374, 376, 360, 368), (372, 373, 376, 374), (366, 377, 364, 365), (363, 379, 380, 362), (381, 377, 366, 383), (379, 381, 383, 380), (378, 382, 381, 379), (382, 364, 377, 381), (359, 378, 379, 363), (371, 372, 374, 375), (375, 374, 368, 358), (370, 369, 372, 371), (356, 357, 366, 365), (125, 140, 358, 351), (38, 55, 83, 99, 115, 130, 145, 159, 172, 359, 363, 362, 175, 162, 149, 134, 119, 103, 87, 56, 39, 21, 76, 92, 108, 124, 139, 154, 167, 367, 369, 370, 113, 97, 81, 64, 71, 62, 73, 20), (414, 412, 387, 386), (386, 387, 391, 390), (419, 417, 389, 388), (388, 389, 385, 384), (416, 419, 388, 384), (417, 418, 385, 389), (415, 412, 401, 407), (407, 401, 400, 408), (408, 400, 399, 409), (409, 399, 398, 410), (410, 398, 397, 411), (414, 413, 406, 392), (392, 406, 405, 393), (393, 405, 404, 394), (394, 404, 403, 395), (395, 403, 402, 396), (413, 415, 407, 406), (406, 407, 408, 405), (405, 408, 409, 404), (404, 409, 410, 403), (403, 410, 411, 402), (416, 418, 397, 396), (396, 397, 398, 395), (395, 398, 399, 394), (394, 399, 400, 393), (393, 400, 401, 392), (390, 391, 415, 413), (386, 390, 413, 414), (391, 387, 412, 415), (392, 401, 412, 414), (384, 385, 418, 416), (411, 397, 418, 417), (396, 402, 419, 416), (402, 411, 417, 419), (420, 421, 423, 422), (422, 423, 425, 424), (424, 425, 427, 426), (426, 427, 429, 428), (428, 429, 431, 430), (430, 431, 433, 432), (432, 433, 435, 434), (434, 435, 437, 436), (436, 437, 439, 438), (438, 439, 441, 440), (440, 441, 443, 442), (442, 443, 445, 444), (444, 445, 447, 446), (446, 447, 449, 448), (448, 449, 451, 450), (450, 451, 453, 452), (452, 453, 455, 454), (454, 455, 457, 456), (456, 457, 459, 458), (458, 459, 461, 460), (460, 461, 463, 462), (462, 463, 465, 464), (464, 465, 467, 466), (466, 467, 469, 468), (468, 469, 471, 470), (470, 471, 473, 472), (472, 473, 475, 474), (474, 475, 477, 476), (476, 477, 479, 478), (478, 479, 481, 480), (423, 421, 483, 481, 479, 477, 475, 473, 471, 469, 467, 465, 463, 461, 459, 457, 455, 453, 451, 449, 447, 445, 443, 441, 439, 437, 435, 433, 431, 429, 427, 425), (480, 481, 483, 482), (482, 483, 421, 420), (472, 474, 511, 510), (494, 495, 527, 526), (428, 430, 489, 488), (446, 448, 498, 497), (464, 466, 507, 506), (420, 422, 485, 484), (482, 420, 484, 515), (438, 440, 494, 493), (456, 458, 503, 502), (474, 476, 512, 511), (430, 432, 490, 489), (448, 450, 499, 498), (466, 468, 508, 507), (422, 424, 486, 485), (440, 442, 495, 494), (458, 460, 504, 503), (476, 478, 513, 512), (432, 434, 491, 490), (450, 452, 500, 499), (468, 470, 509, 508), (424, 426, 487, 486), (442, 444, 496, 495), (460, 462, 505, 504), (478, 480, 514, 513), (434, 436, 492, 491), (452, 454, 501, 500), (470, 472, 510, 509), (426, 428, 488, 487), (444, 446, 497, 496), (462, 464, 506, 505), (480, 482, 515, 514), (436, 438, 493, 492), (454, 456, 502, 501), (516, 517, 518, 519, 520, 521, 522, 523, 524, 525, 526, 527, 528, 529, 530, 531, 532, 533, 534, 535, 536, 537, 538, 539, 540, 541, 542, 543, 544, 545, 546, 547), (508, 509, 541, 540), (495, 496, 528, 527), (509, 510, 542, 541), (496, 497, 529, 528), (510, 511, 543, 542), (497, 498, 530, 529), (484, 485, 517, 516), (511, 512, 544, 543), (498, 499, 531, 530), (485, 486, 518, 517), (512, 513, 545, 544), (499, 500, 532, 531), (486, 487, 519, 518), (513, 514, 546, 545), (500, 501, 533, 532), (487, 488, 520, 519), (514, 515, 547, 546), (501, 502, 534, 533), (488, 489, 521, 520), (515, 484, 516, 547), (502, 503, 535, 534), (489, 490, 522, 521), (503, 504, 536, 535), (490, 491, 523, 522), (504, 505, 537, 536), (491, 492, 524, 523), (505, 506, 538, 537), (492, 493, 525, 524), (506, 507, 539, 538), (493, 494, 526, 525), (507, 508, 540, 539), (653, 648, 551, 634), (554, 550, 563, 564), (649, 650, 553, 552), (555, 554, 564, 565), (647, 649, 552, 548), (650, 555, 558, 652), (652, 651, 556, 559), (648, 549, 556, 651), (549, 553, 559, 556), (555, 551, 557, 558), (565, 564, 572, 573), (560, 567, 575, 568), (553, 549, 561, 566), (552, 553, 566, 567), (551, 555, 565, 562), (634, 551, 562, 636), (633, 548, 560, 635), (548, 552, 567, 560), (570, 573, 581, 578), (575, 574, 582, 583), (564, 563, 571, 572), (635, 560, 568, 637), (566, 561, 569, 574), (567, 566, 574, 575), (562, 565, 573, 570), (636, 562, 570, 638), (582, 577, 585, 590), (639, 576, 584, 641), (638, 570, 578, 640), (568, 575, 583, 576), (573, 572, 580, 581), (572, 571, 579, 580), (637, 568, 576, 639), (574, 569, 577, 582), (589, 588, 596, 597), (584, 591, 599, 592), (583, 582, 590, 591), (578, 581, 589, 586), (640, 578, 586, 642), (576, 583, 591, 584), (581, 580, 588, 589), (580, 579, 587, 588), (592, 599, 607, 600), (644, 594, 602, 646), (588, 587, 595, 596), (641, 584, 592, 643), (590, 585, 593, 598), (591, 590, 598, 599), (586, 589, 597, 594), (642, 586, 594, 644), (627, 608, 616, 629), (665, 664, 621, 622), (597, 596, 604, 605), (596, 595, 603, 604), (643, 592, 600, 645), (598, 593, 601, 606), (599, 598, 606, 607), (594, 597, 605, 602), (654, 655, 613, 610), (628, 627, 609, 614), (614, 609, 617, 618), (628, 614, 618, 630), (608, 615, 619, 616), (632, 622, 621, 631), (669, 665, 622, 632), (667, 666, 623, 620), (668, 667, 620, 631), (661, 660, 626, 657, 656, 663), (659, 658, 624, 625), (662, 659, 625, 657), (664, 668, 631, 621), (666, 669, 632, 623), (623, 632, 631, 620), (615, 628, 630, 619), (615, 608, 627, 628), (609, 627, 629, 617), (593, 643, 645, 601), (587, 642, 644, 595), (585, 641, 643, 593), (595, 644, 646, 603), (579, 640, 642, 587), (569, 637, 639, 577), (571, 638, 640, 579), (577, 639, 641, 585), (563, 636, 638, 571), (561, 635, 637, 569), (549, 633, 635, 561), (550, 634, 636, 563), (647, 653, 634, 550), (548, 633, 653, 647), (551, 648, 651, 557), (558, 557, 651, 652), (553, 650, 652, 559), (550, 554, 649, 647), (554, 555, 650, 649), (633, 549, 648, 653), (660, 662, 657, 626), (658, 663, 656, 624), (624, 656, 657, 625), (611, 612, 655, 654), (611, 654, 663, 658), (613, 655, 662, 660), (655, 612, 659, 662), (654, 610, 661, 663), (610, 613, 660, 661), (612, 611, 658, 659), (619, 630, 669, 666), (617, 629, 668, 664), (629, 616, 667, 668), (616, 619, 666, 667), (630, 618, 665, 669), (618, 617, 664, 665)])
me_plane.polygons.foreach_set('use_smooth', [True] * 585)
_k = set([(60, 88), (61, 89), (88, 104), (89, 105), (97, 152), (104, 120), (105, 121), (113, 165), (120, 135), (121, 136), (125, 155), (125, 351), (132, 156), (132, 353), (135, 150), (136, 151), (140, 168), (140, 358), (147, 169), (147, 360), (150, 163), (151, 164), (152, 155), (153, 154), (153, 156), (157, 164), (157, 357), (158, 163), (158, 355), (159, 160), (160, 163), (161, 162), (161, 164), (163, 176), (164, 177), (165, 168), (166, 167), (166, 169), (170, 177), (170, 366), (171, 176), (171, 364), (172, 173), (173, 176), (174, 175), (174, 177), (176, 382), (177, 383), (351, 354), (353, 354), (355, 356), (356, 357), (358, 361), (358, 375), (359, 378), (360, 361), (360, 376), (362, 380), (364, 365), (364, 382), (365, 366), (366, 383), (367, 373), (370, 371), (371, 375), (373, 376), (378, 382), (380, 383), (381, 382), (381, 383)])
me_plane.attributes.new('sharp_edge', 'BOOLEAN', 'EDGE').data.foreach_set('value', [ (min(e.vertices), max(e.vertices)) in _k for e in me_plane.edges])
_uv = me_plane.uv_layers.new(name='UVMap')
_uv.uv.foreach_set('vector', [0.0, 0.59, 1.0, 0.5968, 1.0, 1.0, 0.0, 1.0, 0.0, 0.577, 0.0, 1.0, 1.0, 1.0, 1.0, 0.5715, 0.0, 0.59, 0.0, 1.0, 0.0, 1.0, 0.0, 1.0, 0.0, 1.0, 0.0, 1.0, 0.0, 0.5, 0.0, 0.5, 0.0, 0.6071, 0.0, 0.5961, 1.0, 1.0, 0.0, 1.0, 0.0, 1.0, 1.0, 1.0, 1.0, 0.5968, 0.0, 0.59, 0.0, 0.59, 1.0, 0.5968, 1.0, 0.5715, 0.0, 0.577, 0.0, 0.577, 1.0, 0.5715, 0.0, 0.577, 1.0, 0.5715, 1.0, 0.5715, 0.0, 0.577, 0.0, 0.577, 0.0, 0.5739, 0.0, 0.5795, 0.0, 0.5, 0.0, 0.5, 0.0, 1.0, 0.0, 1.0, 0.0, 1.0, 0.0, 1.0, 0.0, 1.0, 1.0, 0.5715, 1.0, 1.0, 1.0, 1.0, 1.0, 0.5715, 0.0, 1.0, 0.0, 1.0, 0.0, 1.0, 0.0, 1.0, 0.0, 1.0, 0.0, 1.0, 0.0, 1.0, 0.0, 1.0, 0.0, 1.0, 1.0, 1.0, 1.0, 1.0, 1.0, 1.0, 1.0, 1.0, 0.0, 1.0, 0.0, 1.0, 0.0, 1.0, 0.0, 1.0, 0.0, 1.0, 0.0, 1.0, 0.0, 0.5, 0.0, 0.5, 0.0, 1.0, 0.0, 1.0, 0.0, 1.0, 0.0, 1.0, 0.0, 1.0, 0.0, 0.6071, 0.0, 0.6071, 0.0, 0.6071, 0.0, 0.6071, 0.0, 1.0, 1.0, 1.0, 1.0, 1.0, 1.0, 1.0, 1.0, 1.0, 0.0, 1.0, 0.0, 1.0, 0.0, 0.5, 0.0, 0.5, 0.0, 1.0, 0.0, 1.0, 0.0, 1.0, 0.0, 1.0, 0.0, 1.0, 1.0, 0.5715, 1.0, 1.0, 1.0, 1.0, 1.0, 0.5715, 0.0, 0.5, 0.0, 1.0, 0.0, 1.0, 0.0, 0.5, 0.0, 1.0, 0.0, 1.0, 0.0, 1.0, 0.0, 1.0, 0.0, 1.0, 0.0, 1.0, 0.0, 1.0, 0.0, 1.0, 0.0, 1.0, 0.0, 1.0, 0.0, 1.0, 0.0, 1.0, 1.0, 1.0, 1.0, 0.5968, 1.0, 0.5968, 1.0, 1.0, 1.0, 1.0, 1.0, 1.0, 1.0, 1.0, 0.0, 1.0, 0.0, 1.0, 1.0, 1.0, 0.0, 1.0, 0.0, 1.0, 0.0, 1.0, 0.0, 1.0, 0.0, 1.0, 0.0, 1.0, 0.0, 1.0, 0.0, 1.0, 0.0, 1.0, 0.0, 1.0, 0.0, 1.0, 0.0, 1.0, 0.0, 1.0, 0.0, 1.0, 0.0, 1.0, 0.0, 1.0, 0.0, 0.59, 0.0, 1.0, 1.0, 1.0, 1.0, 0.5968, 0.0, 0.577, 1.0, 0.5715, 1.0, 1.0, 0.0, 1.0, 0.0, 0.59, 0.0, 0.5961, 0.0, 0.6071, 0.0, 0.5, 0.0, 0.5, 0.0, 1.0, 0.0, 1.0, 0.0, 1.0, 0.0, 1.0, 0.0, 1.0, 0.0, 0.5961, 0.0, 0.59, 0.0, 0.59, 0.0, 0.5961, 0.0, 0.59, 0.0, 0.5961, 0.0, 0.5961, 0.0, 0.59, 0.0, 0.6071, 0.0, 0.6071, 0.0, 0.6071, 0.0, 0.6071, 0.0, 0.577, 0.0, 1.0, 0.0, 1.0, 0.0, 1.0, 0.0, 1.0, 0.0, 1.0, 0.0, 0.5, 0.0, 0.5, 0.0, 0.5795, 0.0, 0.5739, 0.0, 1.0, 0.0, 1.0, 0.0, 1.0, 0.0, 1.0, 0.0, 0.5, 0.0, 1.0, 0.0, 1.0, 0.0, 0.5, 0.0, 1.0, 0.0, 1.0, 0.0, 1.0, 0.0, 1.0, 1.0, 1.0, 1.0, 0.5968, 1.0, 0.5968, 1.0, 1.0, 1.0, 1.0, 1.0, 1.0, 0.0, 1.0, 0.0, 1.0, 0.0, 1.0, 0.0, 1.0, 0.0, 1.0, 0.0, 1.0, 0.0, 1.0, 0.0, 1.0, 0.0, 0.577, 0.0, 0.5739, 0.0, 0.5739, 0.0, 0.577, 0.0, 0.5795, 0.0, 0.5795, 0.0, 0.5795, 0.0, 0.5795, 0.0, 0.5739, 0.0, 0.577, 0.0, 0.577, 0.0, 0.5739, 0.0, 0.5795, 0.0, 0.5795, 0.0, 0.5795, 0.0, 0.5795, 0.0, 0.6071, 0.0, 0.5961, 0.0, 0.5961, 0.0, 0.6071, 0.0, 0.5961, 0.0, 0.6071, 0.0, 0.6071, 0.0, 0.5961, 0.0, 0.59, 0.0, 0.5961, 0.0, 0.5961, 0.0, 0.59, 0.0, 0.59, 1.0, 0.5968, 1.0, 0.5968, 0.0, 0.59, 0.0, 0.6071, 0.0, 0.6071, 0.0, 0.6071, 0.0, 0.6071, 0.0, 0.5739, 0.0, 0.577, 0.0, 0.577, 0.0, 0.5739, 0.0, 0.5961, 0.0, 0.6071, 0.0, 0.6071, 0.0, 0.5961, 1.0, 0.5715, 0.0, 0.577, 0.0, 0.577, 1.0, 0.5715, 0.0, 0.5961, 0.0, 0.59, 0.0, 0.59, 0.0, 0.5961, 0.0, 0.5795, 0.0, 0.5739, 0.0, 0.5739, 0.0, 0.5795, 0.0, 0.577, 0.0, 0.5739, 0.0, 0.5739, 0.0, 0.577, 0.0, 0.59, 1.0, 0.5968, 1.0, 0.5968, 0.0, 0.59, 0.0, 0.6071, 0.0, 0.6071, 0.0, 0.6071, 0.0, 0.6071, 0.0, 0.5795, 0.0, 0.5739, 0.0, 0.5739, 0.0, 0.5795, 0.0, 0.5739, 0.0, 0.5795, 0.0, 0.5795, 0.0, 0.5739, 0.0, 0.59, 1.0, 0.5968, 1.0, 0.5968, 0.0, 0.59, 0.0, 0.5739, 0.0, 0.577, 0.0, 0.577, 0.0, 0.5739, 0.0, 0.5961, 0.0, 0.6071, 0.0, 0.6071, 0.0, 0.5961, 1.0, 0.5715, 0.0, 0.577, 0.0, 0.577, 1.0, 0.5715, 0.0, 0.5961, 0.0, 0.59, 0.0, 0.59, 0.0, 0.5961, 0.0, 0.5795, 0.0, 0.5739, 0.0, 0.5739, 0.0, 0.5795, 0.0, 0.577, 0.0, 0.5739, 0.0, 0.5739, 0.0, 0.577, 0.0, 0.577, 1.0, 0.5715, 1.0, 0.5715, 0.0, 0.577, 0.0, 0.5739, 0.0, 0.5795, 0.0, 0.5795, 0.0, 0.5739, 1.0, 0.5968, 0.0, 0.59, 0.0, 0.59, 1.0, 0.5968, 0.0, 0.6071, 0.0, 0.5961, 0.0, 0.5961, 0.0, 0.6071, 0.0, 0.6071, 0.0, 0.6071, 0.0, 0.6071, 0.0, 0.6071, 0.0, 0.6071, 0.0, 0.6071, 0.0, 0.6071, 0.0, 0.6071, 0.0, 0.59, 1.0, 0.5968, 1.0, 0.5968, 0.0, 0.59, 0.0, 0.5739, 0.0, 0.577, 0.0, 0.577, 0.0, 0.5739, 0.0, 0.5961, 0.0, 0.6071, 0.0, 0.6071, 0.0, 0.5961, 1.0, 0.5715, 0.0, 0.577, 0.0, 0.577, 1.0, 0.5715, 0.0, 0.5961, 0.0, 0.59, 0.0, 0.59, 0.0, 0.5961, 0.0, 0.5795, 0.0, 0.5739, 0.0, 0.5739, 0.0, 0.5795, 0.0, 0.5795, 0.0, 0.5795, 0.0, 0.5795, 0.0, 0.5795, 0.0, 0.6071, 0.0, 0.6071, 0.0, 0.6071, 0.0, 0.6071, 0.0, 0.577, 0.0, 0.5739, 0.0, 0.5739, 0.0, 0.577, 0.0, 0.5795, 0.0, 0.5795, 0.0, 0.5795, 0.0, 0.5795, 0.0, 0.59, 0.0, 0.5961, 0.0, 0.5961, 0.0, 0.59, 0.0, 0.577, 1.0, 0.5715, 1.0, 0.5715, 0.0, 0.577, 0.0, 0.5739, 0.0, 0.5795, 0.0, 0.5795, 0.0, 0.5739, 1.0, 0.5968, 0.0, 0.59, 0.0, 0.59, 1.0, 0.5968, 0.0, 0.6071, 0.0, 0.5961, 0.0, 0.5961, 0.0, 0.6071, 0.0, 0.5795, 0.0, 0.5795, 0.0, 0.5795, 0.0, 0.5795, 0.0, 0.6071, 0.0, 0.6071, 0.0, 0.6071, 0.0, 0.6071, 0.0, 0.5739, 0.0, 0.577, 0.0, 0.577, 0.0, 0.5739, 0.0, 0.5961, 0.0, 0.6071, 0.0, 0.6071, 0.0, 0.5961, 1.0, 0.5715, 0.0, 0.577, 0.0, 0.577, 1.0, 0.5715, 0.0, 0.5961, 0.0, 0.59, 0.0, 0.59, 0.0, 0.5961, 0.0, 0.5795, 0.0, 0.5739, 0.0, 0.5739, 0.0, 0.5795, 0.0, 0.5795, 0.0, 0.5795, 0.0, 0.5795, 0.0, 0.5795, 0.0, 0.6071, 0.0, 0.6071, 0.0, 0.6071, 0.0, 0.6071, 0.0, 0.577, 0.0, 0.5739, 0.0, 0.5739, 0.0, 0.577, 0.0, 0.5795, 0.0, 0.5795, 0.0, 0.5795, 0.0, 0.5795, 0.0, 0.59, 0.0, 0.5961, 0.0, 0.5961, 0.0, 0.59, 0.0, 0.577, 1.0, 0.5715, 1.0, 0.5715, 0.0, 0.577, 0.0, 0.6071, 0.0, 0.6071, 0.0, 0.6071, 0.0, 0.6071, 0.0, 0.5739, 0.0, 0.5795, 0.0, 0.5795, 0.0, 0.5739, 1.0, 0.5968, 0.0, 0.59, 0.0, 0.59, 1.0, 0.5968, 0.0, 0.6071, 0.0, 0.5961, 0.0, 0.5961, 0.0, 0.6071, 0.0, 0.5739, 0.0, 0.577, 0.0, 0.577, 0.0, 0.5739, 0.0, 0.5961, 0.0, 0.6071, 0.0, 0.6071, 0.0, 0.5961, 1.0, 0.5715, 0.0, 0.577, 0.0, 0.577, 1.0, 0.5715, 0.0, 0.5961, 0.0, 0.59, 0.0, 0.59, 0.0, 0.5961, 0.0, 0.5795, 0.0, 0.5739, 0.0, 0.5739, 0.0, 0.5795, 0.0, 0.6071, 0.0, 0.6071, 0.0, 0.6071, 0.0, 0.6071, 0.0, 0.5795, 0.0, 0.5795, 0.0, 0.5795, 0.0, 0.5795, 0.0, 0.577, 0.0, 0.5739, 0.0, 0.5739, 0.0, 0.577, 0.0, 0.6071, 0.0, 0.6071, 0.0, 0.6071, 0.0, 0.6071, 0.0, 0.5795, 0.0, 0.5795, 0.0, 0.5795, 0.0, 0.5795, 0.0, 0.6071, 0.0, 0.5961, 0.0, 0.5961, 0.0, 0.6071, 0.0, 0.59, 1.0, 0.5968, 1.0, 0.5968, 0.0, 0.59, 0.0, 0.59, 0.0, 0.5961, 0.0, 0.5961, 0.0, 0.59, 0.0, 0.577, 1.0, 0.5715, 1.0, 0.5715, 0.0, 0.577, 0.0, 0.5795, 0.0, 0.5795, 0.0, 0.5795, 0.0, 0.5795, 0.0, 0.5739, 0.0, 0.5795, 0.0, 0.5795, 0.0, 0.5739, 1.0, 0.5968, 0.0, 0.59, 0.0, 0.59, 1.0, 0.5968, 0.0, 0.6071, 0.0, 0.5961, 0.0, 0.5961, 0.0, 0.6071, 0.0, 0.5739, 0.0, 0.577, 0.0, 0.577, 0.0, 0.5739, 0.0, 0.5961, 0.0, 0.6071, 0.0, 0.6071, 0.0, 0.5961, 1.0, 0.5715, 0.0, 0.577, 0.0, 0.577, 1.0, 0.5715, 0.0, 0.5961, 0.0, 0.59, 0.0, 0.59, 0.0, 0.5961, 0.0, 0.5795, 0.0, 0.5739, 0.0, 0.5739, 0.0, 0.5795, 0.0, 0.5961, 0.0, 0.59, 0.0, 0.59, 0.0, 0.5961, 0.0, 0.577, 0.0, 0.5739, 0.0, 0.5739, 0.0, 0.577, 0.0, 0.5795, 0.0, 0.5, 0.0, 0.5, 0.0, 0.5795, 0.0, 0.577, 0.0, 0.5739, 0.0, 0.5739, 0.0, 0.577, 0.0, 0.6071, 0.0, 0.5961, 0.0, 0.5961, 0.0, 0.6071, 0.0, 0.5739, 0.0, 0.5795, 0.0, 0.5795, 0.0, 0.5739, 0.0, 0.6071, 0.0, 0.5961, 0.0, 0.5961, 0.0, 0.6071, 1.0, 0.5968, 0.0, 0.59, 0.0, 0.59, 1.0, 0.5968, 0.0, 0.5, 0.0, 0.6071, 0.0, 0.6071, 0.0, 0.5, 0.0, 0.59, 1.0, 0.5968, 1.0, 0.5968, 0.0, 0.59, 0.0, 0.59, 1.0, 0.5968, 1.0, 0.5968, 0.0, 0.59, 0.0, 0.59, 0.0, 0.5961, 0.0, 0.5961, 0.0, 0.59, 0.0, 0.6071, 0.0, 0.6071, 0.0, 0.6071, 0.0, 0.6071, 0.0, 0.577, 1.0, 0.5715, 1.0, 0.5715, 0.0, 0.577, 1.0, 0.5715, 0.0, 0.577, 0.0, 0.577, 1.0, 0.5715, 0.0, 0.5739, 0.0, 0.5795, 0.0, 0.5795, 0.0, 0.5739, 1.0, 0.5968, 0.0, 0.59, 0.0, 0.59, 1.0, 0.5968, 0.0, 0.5795, 0.0, 0.5795, 0.0, 0.5795, 0.0, 0.5795, 0.0, 0.6071, 0.0, 0.6071, 0.0, 0.6071, 0.0, 0.6071, 0.0, 0.59, 0.0, 0.5961, 0.0, 0.5961, 0.0, 0.59, 0.0, 0.5739, 0.0, 0.577, 0.0, 0.577, 0.0, 0.5739, 0.0, 0.5961, 0.0, 0.6071, 0.0, 0.6071, 0.0, 0.5961, 0.0, 0.5795, 0.0, 0.5739, 0.0, 0.5739, 0.0, 0.5795, 0.0, 0.5, 0.0, 0.5795, 0.0, 0.5795, 0.0, 0.5, 1.0, 0.5968, 0.0, 0.59, 0.0, 0.59, 1.0, 0.5968, 0.0, 0.5795, 0.0, 0.5795, 0.0, 0.5795, 0.0, 0.5795, 0.0, 0.6071, 0.0, 0.5, 0.0, 0.5, 0.0, 0.6071, 0.0, 0.577, 1.0, 0.5715, 1.0, 0.5715, 0.0, 0.577, 0.0, 0.59, 1.0, 0.5968, 1.0, 0.5968, 0.0, 0.59, 0.0, 0.59, 0.0, 0.5961, 0.0, 0.5961, 0.0, 0.59, 0.0, 0.577, 1.0, 0.5715, 1.0, 0.5715, 0.0, 0.577, 0.0, 0.5795, 0.0, 0.5795, 0.0, 0.5795, 0.0, 0.5795, 0.0, 0.5739, 0.0, 0.5795, 0.0, 0.5795, 0.0, 0.5739, 0.5, 0.7812, 0.625, 0.7812, 0.625, 0.7917, 0.5, 0.7917, 0.75, 0.6875, 0.875, 0.6875, 0.875, 0.7083, 0.75, 0.7083, 0.75, 0.6458, 0.875, 0.6458, 0.875, 0.6667, 0.75, 0.6667, 0.75, 0.6146, 0.875, 0.6146, 0.875, 0.625, 0.75, 0.625, 0.75, 0.5625, 0.875, 0.5625, 0.875, 0.5833, 0.75, 0.5833, 0.75, 0.5312, 0.875, 0.5312, 0.875, 0.5417, 0.75, 0.5417, 0.375, 0.2292, 0.625, 0.2292, 0.625, 0.25, 0.375, 0.25, 0.375, 0.4792, 0.625, 0.4792, 0.625, 0.5, 0.375, 0.5, 0.5, 0.5, 0.625, 0.5, 0.625, 0.75, 0.5, 0.75, 0.5, 0.9792, 0.625, 0.9792, 0.625, 1.0, 0.5, 1.0, 0.25, 0.5, 0.375, 0.5, 0.375, 0.75, 0.25, 0.75, 0.75, 0.7292, 0.875, 0.7292, 0.875, 0.75, 0.75, 0.75, 0.375, 0.3125, 0.625, 0.3125, 0.625, 0.3333, 0.375, 0.3333, 0.375, 0.2812, 0.625, 0.2812, 0.625, 0.2917, 0.375, 0.2917, 0.5, 0.9375, 0.625, 0.9375, 0.625, 0.9583, 0.5, 0.9583, 0.5, 0.8958, 0.625, 0.8958, 0.625, 0.9167, 0.5, 0.9167, 0.5, 0.8646, 0.625, 0.8646, 0.625, 0.875, 0.5, 0.875, 0.5, 0.8125, 0.625, 0.8125, 0.625, 0.8333, 0.5, 0.8333, 0.375, 0.3646, 0.625, 0.3646, 0.625, 0.375, 0.375, 0.375, 0.375, 0.3958, 0.625, 0.3958, 0.625, 0.4167, 0.375, 0.4167, 0.375, 0.4375, 0.625, 0.4375, 0.625, 0.4583, 0.375, 0.4583, 0.375, 0.03125, 0.625, 0.03125, 0.625, 0.04167, 0.375, 0.04167, 0.375, 0.0625, 0.625, 0.0625, 0.625, 0.08333, 0.375, 0.08333, 0.375, 0.1146, 0.625, 0.1146, 0.625, 0.125, 0.375, 0.125, 0.375, 0.1458, 0.625, 0.1458, 0.625, 0.1667, 0.375, 0.1667, 0.375, 0.1875, 0.625, 0.1875, 0.625, 0.2083, 0.375, 0.2083, 0.4375, 0.8125, 0.5, 0.8125, 0.5, 0.8333, 0.4375, 0.8333, 0.4375, 0.8646, 0.5, 0.8646, 0.5, 0.875, 0.4375, 0.875, 0.4375, 0.8958, 0.5, 0.8958, 0.5, 0.9167, 0.4375, 0.9167, 0.4375, 0.9375, 0.5, 0.9375, 0.5, 0.9583, 0.4375, 0.9583, 0.6875, 0.7292, 0.75, 0.7292, 0.75, 0.75, 0.6875, 0.75, 0.1875, 0.5, 0.25, 0.5, 0.25, 0.75, 0.1875, 0.75, 0.4375, 0.9792, 0.5, 0.9792, 0.5, 1.0, 0.4375, 1.0, 0.4375, 0.5, 0.5, 0.5, 0.5, 0.75, 0.4375, 0.75, 0.6875, 0.5312, 0.75, 0.5312, 0.75, 0.5417, 0.6875, 0.5417, 0.6875, 0.5625, 0.75, 0.5625, 0.75, 0.5833, 0.6875, 0.5833, 0.6875, 0.6146, 0.75, 0.6146, 0.75, 0.625, 0.6875, 0.625, 0.6875, 0.6458, 0.75, 0.6458, 0.75, 0.6667, 0.6875, 0.6667, 0.6875, 0.6875, 0.75, 0.6875, 0.75, 0.7083, 0.6875, 0.7083, 0.4375, 0.7812, 0.5, 0.7812, 0.5, 0.7917, 0.4375, 0.7917, 0.6875, 0.5, 0.75, 0.5, 0.75, 0.5208, 0.6875, 0.5208, 0.4375, 0.9688, 0.5, 0.9688, 0.5, 0.9792, 0.4375, 0.9792, 0.5, 0.9688, 0.625, 0.9688, 0.625, 0.9792, 0.5, 0.9792, 0.375, 0.4688, 0.625, 0.4688, 0.625, 0.4792, 0.375, 0.4792, 0.375, 0.2188, 0.625, 0.2188, 0.625, 0.2292, 0.375, 0.2292, 0.75, 0.5, 0.875, 0.5, 0.875, 0.5208, 0.75, 0.5208, 0.6875, 0.5417, 0.75, 0.5417, 0.75, 0.5625, 0.6875, 0.5625, 0.4375, 0.9167, 0.5, 0.9167, 0.5, 0.9375, 0.4375, 0.9375, 0.375, 0.1667, 0.625, 0.1667, 0.625, 0.1875, 0.375, 0.1875, 0.375, 0.4167, 0.625, 0.4167, 0.625, 0.4375, 0.375, 0.4375, 0.5, 0.9167, 0.625, 0.9167, 0.625, 0.9375, 0.5, 0.9375, 0.75, 0.5417, 0.875, 0.5417, 0.875, 0.5625, 0.75, 0.5625, 0.375, 0.2083, 0.625, 0.2083, 0.625, 0.2188, 0.375, 0.2188, 0.375, 0.4583, 0.625, 0.4583, 0.625, 0.4688, 0.375, 0.4688, 0.5, 0.9583, 0.625, 0.9583, 0.625, 0.9688, 0.5, 0.9688, 0.4375, 0.9583, 0.5, 0.9583, 0.5, 0.9688, 0.4375, 0.9688, 0.6875, 0.5208, 0.75, 0.5208, 0.75, 0.5312, 0.6875, 0.5312, 0.75, 0.5208, 0.875, 0.5208, 0.875, 0.5312, 0.75, 0.5312, 0.6875, 0.6667, 0.75, 0.6667, 0.75, 0.6875, 0.6875, 0.6875, 0.4375, 0.7917, 0.5, 0.7917, 0.5, 0.8125, 0.4375, 0.8125, 0.375, 0.04167, 0.625, 0.04167, 0.625, 0.0625, 0.375, 0.0625, 0.5, 0.7917, 0.625, 0.7917, 0.625, 0.8125, 0.5, 0.8125, 0.375, 0.2917, 0.625, 0.2917, 0.625, 0.3125, 0.375, 0.3125, 0.75, 0.6667, 0.875, 0.6667, 0.875, 0.6875, 0.75, 0.6875, 0.6875, 0.6354, 0.75, 0.6354, 0.75, 0.6458, 0.6875, 0.6458, 0.4375, 0.8333, 0.5, 0.8333, 0.5, 0.8542, 0.4375, 0.8542, 0.375, 0.08333, 0.625, 0.08333, 0.625, 0.1042, 0.375, 0.1042, 0.375, 0.3333, 0.625, 0.3333, 0.625, 0.3542, 0.375, 0.3542, 0.5, 0.8333, 0.625, 0.8333, 0.625, 0.8542, 0.5, 0.8542, 0.75, 0.6354, 0.875, 0.6354, 0.875, 0.6458, 0.75, 0.6458, 0.6875, 0.5833, 0.75, 0.5833, 0.75, 0.6042, 0.6875, 0.6042, 0.4375, 0.8854, 0.5, 0.8854, 0.5, 0.8958, 0.4375, 0.8958, 0.375, 0.1354, 0.625, 0.1354, 0.625, 0.1458, 0.375, 0.1458, 0.375, 0.3854, 0.625, 0.3854, 0.625, 0.3958, 0.375, 0.3958, 0.5, 0.8854, 0.625, 0.8854, 0.625, 0.8958, 0.5, 0.8958, 0.75, 0.5833, 0.875, 0.5833, 0.875, 0.6042, 0.75, 0.6042, 0.75, 0.625, 0.875, 0.625, 0.875, 0.6354, 0.75, 0.6354, 0.6875, 0.625, 0.75, 0.625, 0.75, 0.6354, 0.6875, 0.6354, 0.4375, 0.8542, 0.5, 0.8542, 0.5, 0.8646, 0.4375, 0.8646, 0.375, 0.1042, 0.625, 0.1042, 0.625, 0.1146, 0.375, 0.1146, 0.375, 0.3542, 0.625, 0.3542, 0.625, 0.3646, 0.375, 0.3646, 0.5, 0.8542, 0.625, 0.8542, 0.625, 0.8646, 0.5, 0.8646, 0.5, 0.875, 0.625, 0.875, 0.625, 0.8854, 0.5, 0.8854, 0.375, 0.375, 0.625, 0.375, 0.625, 0.3854, 0.375, 0.3854, 0.375, 0.125, 0.625, 0.125, 0.625, 0.1354, 0.375, 0.1354, 0.4375, 0.875, 0.5, 0.875, 0.5, 0.8854, 0.4375, 0.8854, 0.6875, 0.6042, 0.75, 0.6042, 0.75, 0.6146, 0.6875, 0.6146, 0.75, 0.6042, 0.875, 0.6042, 0.875, 0.6146, 0.75, 0.6146, 0.625, 0.6042, 0.6875, 0.6042, 0.6875, 0.6146, 0.625, 0.6146, 0.375, 0.875, 0.4375, 0.875, 0.4375, 0.8854, 0.375, 0.8854, 0.375, 0.8542, 0.4375, 0.8542, 0.4375, 0.8646, 0.375, 0.8646, 0.625, 0.625, 0.6875, 0.625, 0.6875, 0.6354, 0.625, 0.6354, 0.375, 0.8854, 0.4375, 0.8854, 0.4375, 0.8958, 0.375, 0.8958, 0.625, 0.5833, 0.6875, 0.5833, 0.6875, 0.6042, 0.625, 0.6042, 0.375, 0.8333, 0.4375, 0.8333, 0.4375, 0.8542, 0.375, 0.8542, 0.625, 0.6354, 0.6875, 0.6354, 0.6875, 0.6458, 0.625, 0.6458, 0.375, 0.7917, 0.4375, 0.7917, 0.4375, 0.8125, 0.375, 0.8125, 0.625, 0.6667, 0.6875, 0.6667, 0.6875, 0.6875, 0.625, 0.6875, 0.625, 0.5208, 0.6875, 0.5208, 0.6875, 0.5312, 0.625, 0.5312, 0.375, 0.9583, 0.4375, 0.9583, 0.4375, 0.9688, 0.375, 0.9688, 0.375, 0.9167, 0.4375, 0.9167, 0.4375, 0.9375, 0.375, 0.9375, 0.625, 0.5417, 0.6875, 0.5417, 0.6875, 0.5625, 0.625, 0.5625, 0.375, 0.9688, 0.4375, 0.9688, 0.4375, 0.9792, 0.375, 0.9792, 0.625, 0.5, 0.6875, 0.5, 0.6875, 0.5208, 0.625, 0.5208, 0.375, 0.7812, 0.4375, 0.7812, 0.4375, 0.7917, 0.375, 0.7917, 0.625, 0.6875, 0.6875, 0.6875, 0.6875, 0.7083, 0.625, 0.7083, 0.625, 0.6458, 0.6875, 0.6458, 0.6875, 0.6667, 0.625, 0.6667, 0.625, 0.6146, 0.6875, 0.6146, 0.6875, 0.625, 0.625, 0.625, 0.625, 0.5625, 0.6875, 0.5625, 0.6875, 0.5833, 0.625, 0.5833, 0.625, 0.5312, 0.6875, 0.5312, 0.6875, 0.5417, 0.625, 0.5417, 0.375, 0.5, 0.4375, 0.5, 0.4375, 0.75, 0.375, 0.75, 0.375, 0.9792, 0.4375, 0.9792, 0.4375, 1.0, 0.375, 1.0, 0.125, 0.5, 0.1875, 0.5, 0.1875, 0.75, 0.125, 0.75, 0.125, 0.75, 0.125, 0.5, 0.625, 0.7292, 0.6875, 0.7292, 0.6875, 0.75, 0.625, 0.75, 0.375, 0.9375, 0.4375, 0.9375, 0.4375, 0.9583, 0.375, 0.9583, 0.375, 0.8958, 0.4375, 0.8958, 0.4375, 0.9167, 0.375, 0.9167, 0.375, 0.8646, 0.4375, 0.8646, 0.4375, 0.875, 0.375, 0.875, 0.375, 0.8125, 0.4375, 0.8125, 0.4375, 0.8333, 0.375, 0.8333, 0.625, 0.7188, 0.6875, 0.7188, 0.6875, 0.7292, 0.625, 0.7292, 0.375, 0.75, 0.4375, 0.75, 0.4375, 0.7708, 0.375, 0.7708, 0.4375, 0.75, 0.5, 0.75, 0.5, 0.7708, 0.4375, 0.7708, 0.6875, 0.7188, 0.75, 0.7188, 0.75, 0.7292, 0.6875, 0.7292, 0.375, 0.0, 0.625, 0.0, 0.625, 0.02083, 0.375, 0.02083, 0.375, 0.25, 0.375, 0.25, 0.625, 0.25, 0.625, 0.25, 0.625, 0.2708, 0.375, 0.2708, 0.75, 0.7188, 0.875, 0.7188, 0.875, 0.7292, 0.75, 0.7292, 0.5, 0.75, 0.625, 0.75, 0.625, 0.7708, 0.5, 0.7708, 0.75, 0.7083, 0.875, 0.7083, 0.875, 0.7188, 0.75, 0.7188, 0.6875, 0.7083, 0.75, 0.7083, 0.75, 0.7188, 0.6875, 0.7188, 0.625, 0.7083, 0.6875, 0.7083, 0.6875, 0.7188, 0.625, 0.7188, 0.375, 0.7708, 0.4375, 0.7708, 0.4375, 0.7812, 0.375, 0.7812, 0.4375, 0.7708, 0.5, 0.7708, 0.5, 0.7812, 0.4375, 0.7812, 0.375, 0.02083, 0.625, 0.02083, 0.625, 0.03125, 0.375, 0.03125, 0.375, 0.2708, 0.625, 0.2708, 0.625, 0.2812, 0.375, 0.2812, 0.5, 0.7708, 0.625, 0.7708, 0.625, 0.7812, 0.5, 0.7812, 0.0, 0.5795, 0.0, 0.5, 0.0, 0.5, 0.0, 0.5795, 0.0, 0.5, 0.0, 0.5795, 0.0, 0.5795, 0.0, 0.5, 0.0, 0.5, 0.0, 0.5795, 0.0, 0.5795, 0.0, 0.5, 0.0, 0.6071, 0.0, 0.5, 0.0, 0.5, 0.0, 0.6071, 0.0, 0.6071, 0.0, 0.5, 0.0, 0.5, 0.0, 0.6071, 0.0, 0.5, 0.0, 0.6071, 0.0, 0.6071, 0.0, 0.5, 0.0, 0.5, 0.0, 0.5795, 0.0, 0.5795, 0.0, 0.5, 0.0, 0.6071, 0.0, 0.5, 0.0, 0.5, 0.0, 0.6071, 0.0, 0.5, 0.0, 0.6071, 0.0, 0.6071, 0.0, 0.5, 0.0, 0.5795, 0.0, 0.5, 0.0, 0.5, 0.0, 0.5795, 0.0, 0.5, 0.0, 0.5795, 0.0, 0.5795, 0.0, 0.5, 0.0, 0.6071, 0.0, 0.5, 0.0, 0.5, 0.0, 0.6071, 0.0, 0.5795, 0.0, 0.5, 0.0, 0.5, 0.0, 0.5795, 0.0, 0.5, 0.0, 0.6071, 0.0, 0.6071, 0.0, 0.5, 0.0, 0.5795, 0.0, 0.5, 0.0, 0.5, 0.0, 0.5795, 0.0, 0.5, 0.0, 0.5795, 0.0, 0.5795, 0.0, 0.5, 0.0, 0.6071, 0.0, 0.5, 0.0, 0.5, 0.0, 0.6071, 0.0, 0.5795, 0.0, 0.5, 0.0, 0.5, 0.0, 0.5795, 0.0, 0.5, 0.0, 0.6071, 0.0, 0.6071, 0.0, 0.5, 0.0, 0.5, 0.0, 0.5795, 0.0, 0.5795, 0.0, 0.5, 0.0, 0.6071, 0.0, 0.5, 0.0, 0.5, 0.0, 0.6071, 0.0, 0.5795, 0.0, 0.5, 0.0, 0.5, 0.0, 0.5795, 0.0, 0.5, 0.0, 0.6071, 0.0, 0.6071, 0.0, 0.5, 0.0, 0.5, 0.0, 0.5795, 0.0, 0.5795, 0.0, 0.5, 0.0, 0.6071, 0.0, 0.5, 0.0, 0.5, 0.0, 0.6071, 0.0, 0.5795, 0.0, 0.5, 0.0, 0.5, 0.0, 0.5795, 0.0, 0.5, 0.0, 0.6071, 0.0, 0.6071, 0.0, 0.5, 0.0, 0.6071, 0.0, 0.5, 0.0, 0.3946, 0.0, 0.5008, 1.0, 0.5842, 1.0, 0.5968, 0.0, 0.59, 0.0, 0.5835, 0.0, 0.585, 0.0, 0.5961, 0.0, 0.6071, 0.0, 0.5933, 0.0, 0.5835, 0.0, 0.59, 0.0, 0.5961, 0.0, 0.585, 0.0, 0.6071, 0.0, 0.5008, 0.0, 0.3946, 0.0, 0.5, 1.0, 0.5842, 0.0, 0.5835, 0.0, 0.59, 1.0, 0.5968, 0.0, 0.585, 0.0, 0.5933, 0.0, 0.6071, 0.0, 0.5961, 0.0, 0.5835, 0.0, 0.585, 0.0, 0.5961, 0.0, 0.59, 0.0, 0.577, 0.0, 0.5739, 0.0, 0.585, 0.0, 0.5835, 0.0, 0.5739, 0.0, 0.5795, 0.0, 0.5933, 0.0, 0.585, 1.0, 0.5715, 0.0, 0.577, 0.0, 0.5835, 1.0, 0.5842, 0.0, 0.577, 0.0, 0.5835, 0.0, 0.585, 0.0, 0.5739, 0.0, 0.5739, 0.0, 0.585, 0.0, 0.5933, 0.0, 0.5795, 1.0, 0.5715, 1.0, 0.5842, 0.0, 0.5835, 0.0, 0.577, 0.0, 0.5, 0.0, 0.6071, 0.0, 0.6071, 0.0, 0.5, 0.0, 0.5795, 0.0, 0.5795, 0.0, 0.5795, 0.0, 0.5795, 1.0, 0.5715, 1.0, 0.5715, 1.0, 0.5715, 1.0, 0.5715, 1.0, 0.5715, 1.0, 0.5715, 1.0, 0.5715, 1.0, 0.5715, 1.0, 0.5715, 1.0, 0.5715, 1.0, 0.5842, 1.0, 0.5968, 1.0, 0.5968, 1.0, 0.5968, 1.0, 0.5968, 1.0, 0.5968, 1.0, 0.5968, 1.0, 0.5968, 1.0, 0.5968, 1.0, 0.5968, 1.0, 0.5968, 1.0, 0.5968, 1.0, 0.5968, 1.0, 0.5968, 1.0, 0.5968, 1.0, 0.5968, 1.0, 0.5968, 1.0, 0.5968, 1.0, 0.5968, 1.0, 0.5968, 1.0, 0.5842, 1.0, 0.5715, 1.0, 0.5715, 1.0, 0.5715, 1.0, 0.5715, 1.0, 0.5715, 1.0, 0.5715, 1.0, 0.5715, 1.0, 0.5715, 1.0, 0.5715, 0.375, 0.2292, 0.625, 0.2292, 0.625, 0.25, 0.375, 0.25, 0.375, 0.25, 0.625, 0.25, 0.625, 0.5, 0.375, 0.5, 0.375, 0.7292, 0.625, 0.7292, 0.625, 0.75, 0.375, 0.75, 0.375, 0.75, 0.625, 0.75, 0.625, 1.0, 0.375, 1.0, 0.125, 0.7292, 0.375, 0.7292, 0.375, 0.75, 0.125, 0.75, 0.625, 0.7292, 0.875, 0.7292, 0.875, 0.75, 0.625, 0.75, 0.625, 0.5208, 0.875, 0.5208, 0.875, 0.5417, 0.625, 0.5417, 0.625, 0.5417, 0.875, 0.5417, 0.875, 0.5833, 0.625, 0.5833, 0.625, 0.5833, 0.875, 0.5833, 0.875, 0.625, 0.625, 0.625, 0.625, 0.625, 0.875, 0.625, 0.875, 0.6667, 0.625, 0.6667, 0.625, 0.6667, 0.875, 0.6667, 0.875, 0.7083, 0.625, 0.7083, 0.125, 0.5208, 0.375, 0.5208, 0.375, 0.5417, 0.125, 0.5417, 0.125, 0.5417, 0.375, 0.5417, 0.375, 0.5833, 0.125, 0.5833, 0.125, 0.5833, 0.375, 0.5833, 0.375, 0.625, 0.125, 0.625, 0.125, 0.625, 0.375, 0.625, 0.375, 0.6667, 0.125, 0.6667, 0.125, 0.6667, 0.375, 0.6667, 0.375, 0.7083, 0.125, 0.7083, 0.375, 0.5208, 0.625, 0.5208, 0.625, 0.5417, 0.375, 0.5417, 0.375, 0.5417, 0.625, 0.5417, 0.625, 0.5833, 0.375, 0.5833, 0.375, 0.5833, 0.625, 0.5833, 0.625, 0.625, 0.375, 0.625, 0.375, 0.625, 0.625, 0.625, 0.625, 0.6667, 0.375, 0.6667, 0.375, 0.6667, 0.625, 0.6667, 0.625, 0.7083, 0.375, 0.7083, 0.375, 0.02083, 0.625, 0.02083, 0.625, 0.04167, 0.375, 0.04167, 0.375, 0.04167, 0.625, 0.04167, 0.625, 0.08333, 0.375, 0.08333, 0.375, 0.08333, 0.625, 0.08333, 0.625, 0.125, 0.375, 0.125, 0.375, 0.125, 0.625, 0.125, 0.625, 0.1667, 0.375, 0.1667, 0.375, 0.1667, 0.625, 0.1667, 0.625, 0.2083, 0.375, 0.2083, 0.375, 0.5, 0.625, 0.5, 0.625, 0.5208, 0.375, 0.5208, 0.125, 0.5, 0.375, 0.5, 0.375, 0.5208, 0.125, 0.5208, 0.625, 0.5, 0.875, 0.5, 0.875, 0.5208, 0.625, 0.5208, 0.375, 0.2083, 0.625, 0.2083, 0.625, 0.2292, 0.375, 0.2292, 0.375, 0.0, 0.625, 0.0, 0.625, 0.02083, 0.375, 0.02083, 0.625, 0.7083, 0.875, 0.7083, 0.875, 0.7292, 0.625, 0.7292, 0.125, 0.7083, 0.375, 0.7083, 0.375, 0.7292, 0.125, 0.7292, 0.375, 0.7083, 0.625, 0.7083, 0.625, 0.7292, 0.375, 0.7292, 1.0, 0.5, 1.0, 1.0, 0.9688, 1.0, 0.9688, 0.5, 0.9688, 0.5, 0.9688, 1.0, 0.9375, 1.0, 0.9375, 0.5, 0.9375, 0.5, 0.9375, 1.0, 0.9062, 1.0, 0.9062, 0.5, 0.9062, 0.5, 0.9062, 1.0, 0.875, 1.0, 0.875, 0.5, 0.875, 0.5, 0.875, 1.0, 0.8438, 1.0, 0.8438, 0.5, 0.8438, 0.5, 0.8438, 1.0, 0.8125, 1.0, 0.8125, 0.5, 0.8125, 0.5, 0.8125, 1.0, 0.7812, 1.0, 0.7812, 0.5, 0.7812, 0.5, 0.7812, 1.0, 0.75, 1.0, 0.75, 0.5, 0.75, 0.5, 0.75, 1.0, 0.7188, 1.0, 0.7188, 0.5, 0.7188, 0.5, 0.7188, 1.0, 0.6875, 1.0, 0.6875, 0.5, 0.6875, 0.5, 0.6875, 1.0, 0.6562, 1.0, 0.6562, 0.5, 0.6562, 0.5, 0.6562, 1.0, 0.625, 1.0, 0.625, 0.5, 0.625, 0.5, 0.625, 1.0, 0.5938, 1.0, 0.5938, 0.5, 0.5938, 0.5, 0.5938, 1.0, 0.5625, 1.0, 0.5625, 0.5, 0.5625, 0.5, 0.5625, 1.0, 0.5312, 1.0, 0.5312, 0.5, 0.5312, 0.5, 0.5312, 1.0, 0.5, 1.0, 0.5, 0.5, 0.5, 0.5, 0.5, 1.0, 0.4688, 1.0, 0.4688, 0.5, 0.4688, 0.5, 0.4688, 1.0, 0.4375, 1.0, 0.4375, 0.5, 0.4375, 0.5, 0.4375, 1.0, 0.4062, 1.0, 0.4062, 0.5, 0.4062, 0.5, 0.4062, 1.0, 0.375, 1.0, 0.375, 0.5, 0.375, 0.5, 0.375, 1.0, 0.3438, 1.0, 0.3438, 0.5, 0.3438, 0.5, 0.3438, 1.0, 0.3125, 1.0, 0.3125, 0.5, 0.3125, 0.5, 0.3125, 1.0, 0.2812, 1.0, 0.2812, 0.5, 0.2812, 0.5, 0.2812, 1.0, 0.25, 1.0, 0.25, 0.5, 0.25, 0.5, 0.25, 1.0, 0.2188, 1.0, 0.2188, 0.5, 0.2188, 0.5, 0.2188, 1.0, 0.1875, 1.0, 0.1875, 0.5, 0.1875, 0.5, 0.1875, 1.0, 0.1562, 1.0, 0.1562, 0.5, 0.1562, 0.5, 0.1562, 1.0, 0.125, 1.0, 0.125, 0.5, 0.125, 0.5, 0.125, 1.0, 0.09375, 1.0, 0.09375, 0.5, 0.09375, 0.5, 0.09375, 1.0, 0.0625, 1.0, 0.0625, 0.5, 0.2968, 0.4854, 0.25, 0.49, 0.2032, 0.4854, 0.1582, 0.4717, 0.1167, 0.4496, 0.08029, 0.4197, 0.05045, 0.3833, 0.02827, 0.3418, 0.01461, 0.2968, 0.01, 0.25, 0.01461, 0.2032, 0.02827, 0.1582, 0.05045, 0.1167, 0.08029, 0.08029, 0.1167, 0.05045, 0.1582, 0.02827, 0.2032, 0.01461, 0.25, 0.01, 0.2968, 0.01461, 0.3418, 0.02827, 0.3833, 0.05045, 0.4197, 0.08029, 0.4496, 0.1167, 0.4717, 0.1582, 0.4854, 0.2032, 0.49, 0.25, 0.4854, 0.2968, 0.4717, 0.3418, 0.4496, 0.3833, 0.4197, 0.4197, 0.3833, 0.4496, 0.3418, 0.4717, 0.0625, 0.5, 0.0625, 1.0, 0.03125, 1.0, 0.03125, 0.5, 0.03125, 0.5, 0.03125, 1.0, 0.0, 1.0, 0.0, 0.5, 0.1875, 0.5, 0.1562, 0.5, 0.1562, 0.5, 0.1875, 0.5, 0.6875, 0.5, 0.6562, 0.5, 0.6562, 0.5, 0.6875, 0.5, 0.875, 0.5, 0.8438, 0.5, 0.8438, 0.5, 0.875, 0.5, 0.5938, 0.5, 0.5625, 0.5, 0.5625, 0.5, 0.5938, 0.5, 0.3125, 0.5, 0.2812, 0.5, 0.2812, 0.5, 0.3125, 0.5, 1.0, 0.5, 0.9688, 0.5, 0.9688, 0.5, 1.0, 0.5, 0.03125, 0.5, 0.0, 0.5, 0.0, 0.5, 0.03125, 0.5, 0.7188, 0.5, 0.6875, 0.5, 0.6875, 0.5, 0.7188, 0.5, 0.4375, 0.5, 0.4062, 0.5, 0.4062, 0.5, 0.4375, 0.5, 0.1562, 0.5, 0.125, 0.5, 0.125, 0.5, 0.1562, 0.5, 0.8438, 0.5, 0.8125, 0.5, 0.8125, 0.5, 0.8438, 0.5, 0.5625, 0.5, 0.5312, 0.5, 0.5312, 0.5, 0.5625, 0.5, 0.2812, 0.5, 0.25, 0.5, 0.25, 0.5, 0.2812, 0.5, 0.9688, 0.5, 0.9375, 0.5, 0.9375, 0.5, 0.9688, 0.5, 0.6875, 0.5, 0.6562, 0.5, 0.6562, 0.5, 0.6875, 0.5, 0.4062, 0.5, 0.375, 0.5, 0.375, 0.5, 0.4062, 0.5, 0.125, 0.5, 0.09375, 0.5, 0.09375, 0.5, 0.125, 0.5, 0.8125, 0.5, 0.7812, 0.5, 0.7812, 0.5, 0.8125, 0.5, 0.5312, 0.5, 0.5, 0.5, 0.5, 0.5, 0.5312, 0.5, 0.25, 0.5, 0.2188, 0.5, 0.2188, 0.5, 0.25, 0.5, 0.9375, 0.5, 0.9062, 0.5, 0.9062, 0.5, 0.9375, 0.5, 0.6562, 0.5, 0.625, 0.5, 0.625, 0.5, 0.6562, 0.5, 0.375, 0.5, 0.3438, 0.5, 0.3438, 0.5, 0.375, 0.5, 0.09375, 0.5, 0.0625, 0.5, 0.0625, 0.5, 0.09375, 0.5, 0.7812, 0.5, 0.75, 0.5, 0.75, 0.5, 0.7812, 0.5, 0.5, 0.5, 0.4688, 0.5, 0.4688, 0.5, 0.5, 0.5, 0.2188, 0.5, 0.1875, 0.5, 0.1875, 0.5, 0.2188, 0.5, 0.9062, 0.5, 0.875, 0.5, 0.875, 0.5, 0.9062, 0.5, 0.625, 0.5, 0.5938, 0.5, 0.5938, 0.5, 0.625, 0.5, 0.3438, 0.5, 0.3125, 0.5, 0.3125, 0.5, 0.3438, 0.5, 0.0625, 0.5, 0.03125, 0.5, 0.03125, 0.5, 0.0625, 0.5, 0.75, 0.5, 0.7188, 0.5, 0.7188, 0.5, 0.75, 0.5, 0.4688, 0.5, 0.4375, 0.5, 0.4375, 0.5, 0.4688, 0.5, 0.75, 0.49, 0.7968, 0.4854, 0.8418, 0.4717, 0.8833, 0.4496, 0.9197, 0.4197, 0.9496, 0.3833, 0.9717, 0.3418, 0.9854, 0.2968, 0.99, 0.25, 0.9854, 0.2032, 0.9717, 0.1582, 0.9496, 0.1167, 0.9197, 0.08029, 0.8833, 0.05045, 0.8418, 0.02827, 0.7968, 0.01461, 0.75, 0.01, 0.7032, 0.01461, 0.6582, 0.02827, 0.6167, 0.05045, 0.5803, 0.08029, 0.5504, 0.1167, 0.5283, 0.1582, 0.5146, 0.2032, 0.51, 0.25, 0.5146, 0.2968, 0.5283, 0.3418, 0.5504, 0.3833, 0.5803, 0.4197, 0.6167, 0.4496, 0.6582, 0.4717, 0.7032, 0.4854, 0.25, 0.5, 0.2188, 0.5, 0.2188, 0.5, 0.25, 0.5, 0.6562, 0.5, 0.625, 0.5, 0.625, 0.5, 0.6562, 0.5, 0.2188, 0.5, 0.1875, 0.5, 0.1875, 0.5, 0.2188, 0.5, 0.625, 0.5, 0.5938, 0.5, 0.5938, 0.5, 0.625, 0.5, 0.1875, 0.5, 0.1562, 0.5, 0.1562, 0.5, 0.1875, 0.5, 0.5938, 0.5, 0.5625, 0.5, 0.5625, 0.5, 0.5938, 0.5, 1.0, 0.5, 0.9688, 0.5, 0.9688, 0.5, 1.0, 0.5, 0.1562, 0.5, 0.125, 0.5, 0.125, 0.5, 0.1562, 0.5, 0.5625, 0.5, 0.5312, 0.5, 0.5312, 0.5, 0.5625, 0.5, 0.9688, 0.5, 0.9375, 0.5, 0.9375, 0.5, 0.9688, 0.5, 0.125, 0.5, 0.09375, 0.5, 0.09375, 0.5, 0.125, 0.5, 0.5312, 0.5, 0.5, 0.5, 0.5, 0.5, 0.5312, 0.5, 0.9375, 0.5, 0.9062, 0.5, 0.9062, 0.5, 0.9375, 0.5, 0.09375, 0.5, 0.0625, 0.5, 0.0625, 0.5, 0.09375, 0.5, 0.5, 0.5, 0.4688, 0.5, 0.4688, 0.5, 0.5, 0.5, 0.9062, 0.5, 0.875, 0.5, 0.875, 0.5, 0.9062, 0.5, 0.0625, 0.5, 0.03125, 0.5, 0.03125, 0.5, 0.0625, 0.5, 0.4688, 0.5, 0.4375, 0.5, 0.4375, 0.5, 0.4688, 0.5, 0.875, 0.5, 0.8438, 0.5, 0.8438, 0.5, 0.875, 0.5, 0.03125, 0.5, 0.0, 0.5, 0.0, 0.5, 0.03125, 0.5, 0.4375, 0.5, 0.4062, 0.5, 0.4062, 0.5, 0.4375, 0.5, 0.8438, 0.5, 0.8125, 0.5, 0.8125, 0.5, 0.8438, 0.5, 0.4062, 0.5, 0.375, 0.5, 0.375, 0.5, 0.4062, 0.5, 0.8125, 0.5, 0.7812, 0.5, 0.7812, 0.5, 0.8125, 0.5, 0.375, 0.5, 0.3438, 0.5, 0.3438, 0.5, 0.375, 0.5, 0.7812, 0.5, 0.75, 0.5, 0.75, 0.5, 0.7812, 0.5, 0.3438, 0.5, 0.3125, 0.5, 0.3125, 0.5, 0.3438, 0.5, 0.75, 0.5, 0.7188, 0.5, 0.7188, 0.5, 0.75, 0.5, 0.3125, 0.5, 0.2812, 0.5, 0.2812, 0.5, 0.3125, 0.5, 0.7188, 0.5, 0.6875, 0.5, 0.6875, 0.5, 0.7188, 0.5, 0.2812, 0.5, 0.25, 0.5, 0.25, 0.5, 0.2812, 0.5, 0.5, 0.125, 0.625, 0.125, 0.625, 0.25, 0.5, 0.25, 0.375, 0.5, 0.125, 0.5, 0.125, 0.5, 0.375, 0.5, 0.375, 0.625, 0.625, 0.625, 0.625, 0.75, 0.375, 0.75, 0.625, 0.5, 0.375, 0.5, 0.375, 0.5, 0.625, 0.5, 0.125, 0.625, 0.375, 0.625, 0.375, 0.75, 0.125, 0.75, 0.625, 0.625, 0.625, 0.5, 0.625, 0.5, 0.625, 0.625, 0.625, 0.625, 0.875, 0.625, 0.875, 0.75, 0.625, 0.75, 0.625, 0.125, 0.625, 0.0, 0.625, 0.0, 0.625, 0.125, 0.625, 1.0, 0.625, 0.75, 0.625, 0.75, 0.625, 1.0, 0.625, 0.5, 0.625, 0.25, 0.625, 0.25, 0.625, 0.5, 0.625, 0.5, 0.375, 0.5, 0.375, 0.5, 0.625, 0.5, 0.125, 0.75, 0.375, 0.75, 0.375, 0.75, 0.125, 0.75, 0.625, 0.75, 0.625, 1.0, 0.625, 1.0, 0.625, 0.75, 0.375, 0.75, 0.625, 0.75, 0.625, 0.75, 0.375, 0.75, 0.625, 0.25, 0.625, 0.5, 0.625, 0.5, 0.625, 0.25, 0.5, 0.25, 0.625, 0.25, 0.625, 0.25, 0.5, 0.25, 0.5, 0.0, 0.375, 0.0, 0.375, 0.0, 0.5, 0.0, 0.125, 0.75, 0.375, 0.75, 0.375, 0.75, 0.125, 0.75, 0.625, 0.25, 0.625, 0.5, 0.625, 0.5, 0.625, 0.25, 0.375, 0.75, 0.625, 0.75, 0.625, 0.75, 0.375, 0.75, 0.375, 0.5, 0.125, 0.5, 0.125, 0.5, 0.375, 0.5, 0.5, 0.0, 0.375, 0.0, 0.375, 0.0, 0.5, 0.0, 0.625, 0.75, 0.625, 1.0, 0.625, 1.0, 0.625, 0.75, 0.375, 0.75, 0.625, 0.75, 0.625, 0.75, 0.375, 0.75, 0.625, 0.25, 0.625, 0.5, 0.625, 0.5, 0.625, 0.25, 0.5, 0.25, 0.625, 0.25, 0.625, 0.25, 0.5, 0.25, 0.625, 0.75, 0.625, 1.0, 0.625, 1.0, 0.625, 0.75, 0.5, 0.0, 0.375, 0.0, 0.375, 0.0, 0.5, 0.0, 0.5, 0.25, 0.625, 0.25, 0.625, 0.25, 0.5, 0.25, 0.125, 0.75, 0.375, 0.75, 0.375, 0.75, 0.125, 0.75, 0.625, 0.5, 0.375, 0.5, 0.375, 0.5, 0.625, 0.5, 0.375, 0.5, 0.125, 0.5, 0.125, 0.5, 0.375, 0.5, 0.5, 0.0, 0.375, 0.0, 0.375, 0.0, 0.5, 0.0, 0.625, 0.75, 0.625, 1.0, 0.625, 1.0, 0.625, 0.75, 0.625, 0.5, 0.375, 0.5, 0.375, 0.5, 0.625, 0.5, 0.125, 0.75, 0.375, 0.75, 0.375, 0.75, 0.125, 0.75, 0.375, 0.75, 0.625, 0.75, 0.625, 0.75, 0.375, 0.75, 0.625, 0.25, 0.625, 0.5, 0.625, 0.5, 0.625, 0.25, 0.5, 0.25, 0.625, 0.25, 0.625, 0.25, 0.5, 0.25, 0.125, 0.75, 0.375, 0.75, 0.375, 0.75, 0.125, 0.75, 0.625, 0.5, 0.375, 0.5, 0.375, 0.5, 0.625, 0.5, 0.375, 0.5, 0.125, 0.5, 0.125, 0.5, 0.375, 0.5, 0.125, 0.75, 0.375, 0.75, 0.375, 0.75, 0.125, 0.75, 0.5, 0.25, 0.625, 0.25, 0.625, 0.25, 0.5, 0.25, 0.375, 0.5, 0.125, 0.5, 0.125, 0.5, 0.375, 0.5, 0.5, 0.0, 0.375, 0.0, 0.375, 0.0, 0.5, 0.0, 0.625, 0.75, 0.625, 1.0, 0.625, 1.0, 0.625, 0.75, 0.375, 0.75, 0.625, 0.75, 0.625, 0.75, 0.375, 0.75, 0.625, 0.25, 0.625, 0.5, 0.625, 0.5, 0.625, 0.25, 0.5, 0.25, 0.625, 0.25, 0.625, 0.25, 0.5, 0.25, 0.5, 1.0, 0.375, 1.0, 0.375, 1.0, 0.5, 1.0, 0.625, 0.75, 0.625, 1.0, 0.625, 1.0, 0.625, 0.75, 0.625, 0.5, 0.375, 0.5, 0.375, 0.5, 0.625, 0.5, 0.375, 0.5, 0.125, 0.5, 0.125, 0.5, 0.375, 0.5, 0.5, 0.0, 0.375, 0.0, 0.375, 0.0, 0.5, 0.0, 0.625, 0.75, 0.625, 1.0, 0.625, 1.0, 0.625, 0.75, 0.375, 0.75, 0.625, 0.75, 0.625, 0.75, 0.375, 0.75, 0.625, 0.25, 0.625, 0.5, 0.625, 0.5, 0.625, 0.25, 0.5, 0.25, 0.5, 0.5, 0.625, 0.5, 0.625, 0.25, 0.5, 0.75, 0.5, 1.0, 0.625, 1.0, 0.625, 0.75, 0.625, 0.75, 0.625, 1.0, 0.625, 1.0, 0.625, 0.75, 0.5, 0.75, 0.625, 0.75, 0.625, 0.75, 0.5, 0.75, 0.375, 1.0, 0.375, 0.75, 0.375, 0.75, 0.375, 1.0, 0.5, 0.75, 0.625, 0.75, 0.625, 1.0, 0.5, 1.0, 0.5, 0.75, 0.625, 0.75, 0.625, 0.75, 0.5, 0.75, 0.375, 1.0, 0.375, 0.75, 0.375, 0.75, 0.375, 1.0, 0.5, 1.0, 0.375, 1.0, 0.375, 1.0, 0.5, 1.0, 0.625, 0.25, 0.625, 0.5, 0.625, 0.5, 0.5, 0.5, 0.5, 0.25, 0.5, 0.25, 0.375, 0.5, 0.375, 0.25, 0.375, 0.25, 0.375, 0.5, 0.5, 0.5, 0.375, 0.5, 0.375, 0.5, 0.5, 0.5, 0.625, 1.0, 0.5, 1.0, 0.5, 1.0, 0.625, 1.0, 0.375, 0.75, 0.5, 0.75, 0.5, 0.75, 0.375, 0.75, 0.375, 0.75, 0.5, 0.75, 0.5, 1.0, 0.375, 1.0, 0.375, 0.75, 0.5, 0.75, 0.5, 0.75, 0.375, 0.75, 0.375, 0.75, 0.375, 1.0, 0.5, 1.0, 0.5, 0.75, 0.625, 1.0, 0.5, 1.0, 0.5, 1.0, 0.625, 1.0, 0.625, 0.0, 0.5, 0.0, 0.5, 0.0, 0.625, 0.0, 0.375, 0.25, 0.5, 0.25, 0.5, 0.25, 0.375, 0.25, 0.625, 0.0, 0.5, 0.0, 0.5, 0.0, 0.625, 0.0, 0.375, 0.25, 0.5, 0.25, 0.5, 0.25, 0.375, 0.25, 0.375, 0.25, 0.5, 0.25, 0.5, 0.25, 0.375, 0.25, 0.625, 0.0, 0.5, 0.0, 0.5, 0.0, 0.625, 0.0, 0.375, 0.25, 0.5, 0.25, 0.5, 0.25, 0.375, 0.25, 0.625, 0.0, 0.5, 0.0, 0.5, 0.0, 0.625, 0.0, 0.375, 0.25, 0.5, 0.25, 0.5, 0.25, 0.375, 0.25, 0.625, 0.0, 0.5, 0.0, 0.5, 0.0, 0.625, 0.0, 0.625, 0.0, 0.5, 0.0, 0.5, 0.0, 0.625, 0.0, 0.375, 0.25, 0.5, 0.25, 0.5, 0.25, 0.375, 0.25, 0.375, 0.125, 0.5, 0.125, 0.5, 0.25, 0.375, 0.25, 0.375, 0.0, 0.5, 0.0, 0.5, 0.125, 0.375, 0.125, 0.625, 0.25, 0.625, 0.125, 0.625, 0.125, 0.625, 0.25, 0.625, 0.5, 0.875, 0.5, 0.875, 0.625, 0.625, 0.625, 0.625, 0.75, 0.625, 0.625, 0.625, 0.625, 0.625, 0.75, 0.125, 0.5, 0.375, 0.5, 0.375, 0.625, 0.125, 0.625, 0.375, 0.5, 0.625, 0.5, 0.625, 0.625, 0.375, 0.625, 0.5, 0.0, 0.625, 0.0, 0.625, 0.125, 0.5, 0.125, 0.625, 0.5, 0.5, 0.5, 0.5, 0.5, 0.625, 0.5, 0.375, 0.25, 0.5, 0.25, 0.5, 0.25, 0.375, 0.25, 0.375, 0.25, 0.5, 0.25, 0.5, 0.5, 0.375, 0.5, 0.375, 0.25, 0.375, 0.5, 0.5, 0.5, 0.5, 0.25, 0.375, 0.25, 0.5, 0.25, 0.5, 0.25, 0.375, 0.25, 0.625, 0.5, 0.5, 0.5, 0.5, 0.5, 0.625, 0.5, 0.5, 0.5, 0.375, 0.5, 0.375, 0.5, 0.5, 0.5, 0.5, 0.25, 0.625, 0.25, 0.625, 0.25, 0.5, 0.25, 0.625, 0.25, 0.625, 0.5, 0.625, 0.5, 0.625, 0.25, 0.375, 0.5, 0.375, 0.25, 0.375, 0.25, 0.375, 0.5, 0.375, 0.75, 0.5, 0.75, 0.5, 0.75, 0.375, 0.75, 0.625, 1.0, 0.5, 1.0, 0.5, 1.0, 0.625, 1.0, 0.5, 1.0, 0.375, 1.0, 0.375, 1.0, 0.5, 1.0, 0.375, 1.0, 0.375, 0.75, 0.375, 0.75, 0.375, 1.0, 0.5, 0.75, 0.625, 0.75, 0.625, 0.75, 0.5, 0.75, 0.625, 0.75, 0.625, 1.0, 0.625, 1.0, 0.625, 0.75])
me_plane.materials.append(mat_material_001)
me_plane.update()

# ---- objects
ob_empty = bpy.data.objects.new('Empty', None)
ob_plane = bpy.data.objects.new('Plane', me_plane)
ob_sun = bpy.data.objects.new('Sun', light_sun)
ob_camera = bpy.data.objects.new('Camera', cam_camera_001)

# ---- transforms, parenting, visibility, modifiers, constraints
ob_empty.location = (-3.436, -0.0, -0.0)
ob_empty.rotation_euler = (1.571, 0.0, 1.571)
ob_empty.empty_display_type = 'IMAGE'
ob_empty.empty_display_size = 5.0
ob_plane.location = (0.0, 0.08329, 0.0)
ob_plane.rotation_euler = (-1.571, 1.522, 1.571)
_m = ob_plane.modifiers.new('Smooth by Angle', 'NODES')
_m.node_group = ng_smooth_by_angle
_m.use_pin_to_last = True
_m.show_group_selector = False
ob_sun.location = (3.536, 1.281, -0.281)
ob_sun.rotation_euler = (8.516, 1.219, 3.382)
ob_camera.location = (8.182, -0.3286, 0.1989)
ob_camera.rotation_euler = (1.639, -2.002e-06, 1.554)
ob_camera.hide_render = True

# ---- collection membership
col_collection.objects.link(ob_empty)
col_collection.objects.link(ob_plane)
col_collection.objects.link(ob_sun)
col_collection.objects.link(ob_camera)

# ---- scene / render settings (as saved in the file)
scene.camera = ob_camera
scene.frame_start = 1; scene.frame_end = 250; scene.frame_set(1)
scene.render.engine = 'BLENDER_EEVEE_NEXT'
bpy.context.view_layer.update()
